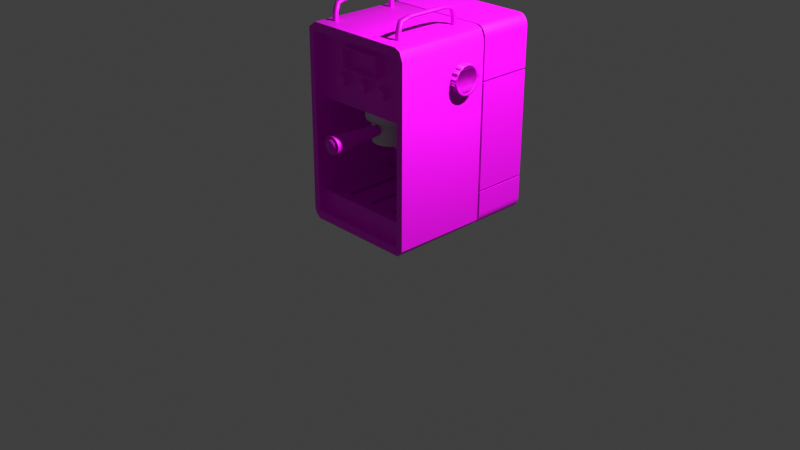 # Source: SM_Cafetera.blend_3.blend  (saved by Blender 3.6.14; exported with 4.5.12 LTS)
import bpy
from mathutils import Matrix  # noqa: F401  (used for matrix-valued properties, if any)

bpy.ops.wm.read_factory_settings(use_empty=True)
scene = bpy.context.scene
scene.name = 'Scene'

# ---- collections
col_collection = bpy.data.collections.new('Collection'); scene.collection.children.link(col_collection)

# ---- images (referenced by path relative to the original .blend; pixels are not part of the script)
import os
ASSET_DIR = os.environ.get("B2B_ASSET_DIR", "")  # directory of the original .blend (textures are referenced by path, not embedded)
HERE = os.path.dirname(os.path.abspath(__file__))  # packed textures are extracted next to this script under _unpacked/

def load_image(name, relpath, width, height, colorspace="sRGB"):
    """Load a texture the original file referenced (path relative to the .blend, or extracted next to this script)."""
    p = next((c for c in (os.path.join(HERE, relpath), os.path.join(ASSET_DIR, relpath)) if relpath and os.path.exists(c)), "")
    if p:
        img = bpy.data.images.load(p, check_existing=True)
        img.name = name
    else:  # same state as the original file: an image datablock whose file is absent (Cycles renders it pink)
        img = bpy.data.images.new(name, width, height)
        img.source = "FILE"
        img.filepath = "//" + (relpath or name)
    img.colorspace_settings.name = colorspace
    return img
img_copia_de_office_fullatlas_png = load_image('Copia de Office_FullAtlas.png', 'Copia de Office_FullAtlas.png', 1024, 1024, 'sRGB')

# ---- materials (node trees are filled in below, after node groups)
mat_material = bpy.data.materials.new('Material')
mat_material.alpha_threshold = 0.0
mat_material.use_transparent_shadow = False
mat_material.roughness = 0.5
mat_material.line_color = (0.0, 0.0, 0.0, 1.0)

# ---- node groups
ng_auto_smooth = bpy.data.node_groups.new('Auto Smooth', 'GeometryNodeTree')
_s = ng_auto_smooth.interface.new_socket(name='Geometry', in_out='OUTPUT', socket_type='NodeSocketGeometry')
_s = ng_auto_smooth.interface.new_socket(name='Geometry', in_out='INPUT', socket_type='NodeSocketGeometry')
_s = ng_auto_smooth.interface.new_socket(name='Angle', in_out='INPUT', socket_type='NodeSocketFloat')
_s.subtype = 'ANGLE'
_s.min_value = 0.0
_s.max_value = 3.142
ng_auto_smooth.is_modifier = True
_N = ng_auto_smooth.nodes; _L = ng_auto_smooth.links
n0 = _N.new('NodeGroupOutput'); n0.name = 'Group Output'; n0.location = (480, -100)
n1 = _N.new('NodeGroupInput'); n1.name = 'Group Input'; n1.location = (-420, -300)
n2 = _N.new('NodeGroupInput'); n2.name = 'Group Input.001'; n2.location = (-60, -100)
n3 = _N.new('GeometryNodeSetShadeSmooth'); n3.name = 'Set Shade Smooth'; n3.location = (120, -100)
n3.domain = 'EDGE'
n4 = _N.new('GeometryNodeSetShadeSmooth'); n4.name = 'Set Shade Smooth.001'; n4.location = (300, -100)
n5 = _N.new('GeometryNodeInputMeshEdgeAngle'); n5.name = 'Edge Angle'; n5.location = (-420, -220)
n6 = _N.new('GeometryNodeInputEdgeSmooth'); n6.name = 'Is Edge Smooth'; n6.location = (-60, -160)
n7 = _N.new('GeometryNodeInputShadeSmooth'); n7.name = 'Is Face Smooth'; n7.location = (-240, -340)
n8 = _N.new('FunctionNodeBooleanMath'); n8.name = 'Boolean Math'; n8.location = (-60, -220)
n9 = _N.new('FunctionNodeCompare'); n9.name = 'Compare'; n9.location = (-240, -180)
n9.operation = 'LESS_EQUAL'
_L.new(n5.outputs[0], n9.inputs[0])
_L.new(n4.outputs[0], n0.inputs[0])
_L.new(n1.outputs[1], n9.inputs[1])
_L.new(n9.outputs[0], n8.inputs[0])
_L.new(n7.outputs[0], n8.inputs[1])
_L.new(n2.outputs[0], n3.inputs[0])
_L.new(n6.outputs[0], n3.inputs[1])
_L.new(n3.outputs[0], n4.inputs[0])
_L.new(n8.outputs[0], n3.inputs[2])
n0.is_active_output = True
ng_smooth_by_angle = bpy.data.node_groups.new('Smooth by Angle', 'GeometryNodeTree')
_s = ng_smooth_by_angle.interface.new_socket(name='Mesh', in_out='OUTPUT', socket_type='NodeSocketGeometry')
_s = ng_smooth_by_angle.interface.new_socket(name='Mesh', in_out='INPUT', socket_type='NodeSocketGeometry')
_s = ng_smooth_by_angle.interface.new_socket(name='Angle', in_out='INPUT', socket_type='NodeSocketFloat')
_s.subtype = 'ANGLE'
_s.default_value = 0.5236
_s.min_value = 0.0
_s.max_value = 3.142
_s.description = 'Maximum face angle for smooth edges'
_s = ng_smooth_by_angle.interface.new_socket(name='Ignore Sharpness', in_out='INPUT', socket_type='NodeSocketBool')
ng_smooth_by_angle.is_modifier = True
_N = ng_smooth_by_angle.nodes; _L = ng_smooth_by_angle.links
n0 = _N.new('GeometryNodeSetShadeSmooth'); n0.name = 'Set Shade Smooth'; n0.location = (120, -80)
n1 = _N.new('GeometryNodeSetShadeSmooth'); n1.name = 'Set Shade Smooth.001'; n1.location = (300, -80)
n2 = _N.new('NodeGroupOutput'); n2.name = 'Group Output'; n2.location = (480, -80)
n3 = _N.new('GeometryNodeInputMeshEdgeAngle'); n3.name = 'Edge Angle'; n3.location = (-440, -240)
n4 = _N.new('NodeGroupInput'); n4.name = 'Group Input'; n4.location = (-80, -80)
n5 = _N.new('NodeUndefined'); n5.name = 'Is Edge Smooth'; n5.location = (-260, -120)
n6 = _N.new('GeometryNodeInputShadeSmooth'); n6.name = 'Is Shade Smooth'; n6.location = (-440, -397)
n7 = _N.new('FunctionNodeCompare'); n7.name = 'Compare'; n7.location = (-260, -260)
n7.operation = 'LESS_EQUAL'
n7.inputs[6].default_value = (0.0, 0.0, 0.0, 0.0)
n7.inputs[7].default_value = (0.0, 0.0, 0.0, 0.0)
n8 = _N.new('FunctionNodeBooleanMath'); n8.name = 'Boolean Math.001'; n8.location = (-80, -260)
n9 = _N.new('NodeGroupInput'); n9.name = 'Group Input.001'; n9.location = (-440, -329)
n10 = _N.new('NodeGroupInput'); n10.name = 'Group Input.002'; n10.location = (-259, -189)
n11 = _N.new('FunctionNodeBooleanMath'); n11.name = 'Boolean Math'; n11.location = (-80, -149)
n11.operation = 'OR'
n12 = _N.new('FunctionNodeBooleanMath'); n12.name = 'Boolean Math.002'; n12.location = (-260, -380)
n12.operation = 'OR'
n13 = _N.new('NodeGroupInput'); n13.name = 'Group Input.003'; n13.location = (-440, -460)
_L.new(n3.outputs[0], n7.inputs[0])
_L.new(n1.outputs[0], n2.inputs[0])
_L.new(n9.outputs[1], n7.inputs[1])
_L.new(n7.outputs[0], n8.inputs[0])
_L.new(n4.outputs[0], n0.inputs[0])
_L.new(n0.outputs[0], n1.inputs[0])
_L.new(n8.outputs[0], n0.inputs[2])
_L.new(n10.outputs[2], n11.inputs[1])
_L.new(n5.outputs[0], n11.inputs[0])
_L.new(n11.outputs[0], n0.inputs[1])
_L.new(n13.outputs[2], n12.inputs[1])
_L.new(n6.outputs[0], n12.inputs[0])
_L.new(n12.outputs[0], n8.inputs[1])
n2.is_active_output = True

# ---- material node trees
mat_material.use_nodes = True; mat_material.node_tree.nodes.clear()
_N = mat_material.node_tree.nodes; _L = mat_material.node_tree.links
n0 = _N.new('ShaderNodeOutputMaterial'); n0.name = 'Material Output'; n0.location = (300, 300)
n1 = _N.new('ShaderNodeBsdfPrincipled'); n1.name = 'Principled BSDF'; n1.location = (10, 300)
n1.inputs[3].default_value = 1.45
n2 = _N.new('ShaderNodeTexImage'); n2.name = 'Image Texture'; n2.location = (-280, 280)
n2.image = img_copia_de_office_fullatlas_png
_L.new(n1.outputs[0], n0.inputs[0])
_L.new(n2.outputs[0], n1.inputs[0])
n0.is_active_output = True

# ---- world
world_world = bpy.data.worlds.new('World'); scene.world = world_world
world_world.use_nodes = True; world_world.node_tree.nodes.clear()
_N = world_world.node_tree.nodes; _L = world_world.node_tree.links
n0 = _N.new('ShaderNodeOutputWorld'); n0.name = 'World Output'; n0.location = (300, 300)
n1 = _N.new('ShaderNodeBackground'); n1.name = 'Background'; n1.location = (10, 300)
n1.inputs[0].default_value = (0.05088, 0.05088, 0.05088, 1.0)
_L.new(n1.outputs[0], n0.inputs[0])
n0.is_active_output = True
world_world.color = (0.05088, 0.05088, 0.05088)
world_world.use_sun_shadow = False
world_world.sun_shadow_jitter_overblur = 0.0

# ---- cameras
cam_camera = bpy.data.cameras.new('Camera')
cam_camera.clip_end = 100.0
cam_camera.ortho_scale = 7.314
cam_camera_001 = bpy.data.cameras.new('Camera.001')
cam_camera_001.clip_end = 100.0
cam_camera_001.ortho_scale = 7.314

# ---- lights
light_light = bpy.data.lights.new('Light', 'POINT')
light_light.transmission_factor = 0.0
light_light.energy = 1000.0
light_light.shadow_soft_size = 0.1
light_light.shadow_maximum_resolution = 0.006
light_light.use_absolute_resolution = True
light_light_001 = bpy.data.lights.new('Light.001', 'POINT')
light_light_001.transmission_factor = 0.0
light_light_001.energy = 1000.0
light_light_001.shadow_soft_size = 0.1
light_light_001.shadow_maximum_resolution = 0.006
light_light_001.use_absolute_resolution = True

# ---- meshes
me_cube_002 = bpy.data.meshes.new('Cube.002')
me_cube_002.from_pydata([(0.6081, 0.402, 1.68), (0.7065, 0.402, 1.581), (0.6694, 0.402, 1.658), (0.6081, 0.402, 0.0308), (0.704, 0.402, 0.1073), (0.685, 0.402, 0.06785), (0.6507, 0.402, 0.04054), (0.7065, -0.6268, 1.581), (0.6081, -0.6268, 1.68), (0.6694, -0.6268, 1.658), (0.6081, -0.6268, 0.0308), (0.6507, -0.6268, 0.04054), (0.685, -0.6268, 0.06785), (0.704, -0.6268, 0.1073), (-0.4681, 0.402, 1.68), (-0.564, 0.402, 1.603), (-0.545, 0.402, 1.642), (-0.4681, 0.402, 0.0308), (-0.5108, 0.402, 0.04054), (-0.545, 0.402, 0.06785), (-0.564, 0.402, 0.1073), (-0.4681, -0.6268, 1.68), (-0.545, -0.6268, 1.642), (-0.564, -0.6268, 1.603), (-0.4681, -0.6268, 0.0308), (-0.564, -0.6268, 0.1073), (-0.545, -0.6268, 0.06785), (-0.5108, -0.6268, 0.04054)], [], [(17, 3, 10, 24), (0, 14, 21, 8), (27, 26, 19, 18), (26, 25, 20, 19), (4, 1, 7, 13), (9, 7, 1, 2), (8, 9, 2, 0), (16, 15, 23, 22), (14, 16, 22, 21), (3, 6, 11, 10), (5, 4, 13, 12), (17, 18, 19, 20, 15, 16, 14, 0, 2, 1, 4, 5, 6, 3), (24, 27, 18, 17), (6, 5, 12, 11), (23, 15, 20, 25)])
me_cube_002.polygons.foreach_set('use_smooth', [True] * 15)
_uv = me_cube_002.uv_layers.new(name='UVMap')
_uv.uv.foreach_set('vector', [0.9696, 0.6421, 0.9696, 0.6202, 0.9908, 0.6202, 0.9908, 0.6421, 0.9503, 0.6076, 0.9503, 0.6477, 0.9119, 0.6477, 0.9119, 0.6076, 0.8877, 0.6493, 0.8877, 0.6487, 0.902, 0.6487, 0.902, 0.6493, 0.8877, 0.6487, 0.8877, 0.6481, 0.902, 0.6481, 0.902, 0.6487, 0.8833, 0.6197, 0.8833, 0.5913, 0.9032, 0.5913, 0.9032, 0.6197, 0.9032, 0.5898, 0.9032, 0.5913, 0.8833, 0.5913, 0.8833, 0.5898, 0.9119, 0.6076, 0.9119, 0.6053, 0.9503, 0.6053, 0.9503, 0.6076, 0.902, 0.629, 0.902, 0.6294, 0.8877, 0.6294, 0.8877, 0.629, 0.9503, 0.6477, 0.9503, 0.6506, 0.9119, 0.6506, 0.9119, 0.6477, 0.9696, 0.6202, 0.9696, 0.6193, 0.9908, 0.6193, 0.9908, 0.6202, 0.8833, 0.6205, 0.8833, 0.6197, 0.9032, 0.6197, 0.9032, 0.6205, 0.9289, 0.5374, 0.9281, 0.5372, 0.9275, 0.5367, 0.9271, 0.536, 0.9271, 0.5083, 0.9275, 0.5075, 0.9289, 0.5068, 0.9489, 0.5068, 0.95, 0.5072, 0.9507, 0.5087, 0.9507, 0.536, 0.9503, 0.5367, 0.9497, 0.5372, 0.9489, 0.5374, 0.9908, 0.6421, 0.9908, 0.6429, 0.9696, 0.6429, 0.9696, 0.6421, 0.9696, 0.6193, 0.9696, 0.6186, 0.9908, 0.6186, 0.9908, 0.6193, 0.8877, 0.6294, 0.902, 0.6294, 0.902, 0.6481, 0.8877, 0.6481])
me_cube_002.materials.append(mat_material)
me_cube_002.use_mirror_vertex_groups = False
me_cube_002.update()
me_cube_004 = bpy.data.meshes.new('Cube.004')
me_cube_004.from_pydata([(0.6081, 0.6586, 1.68), (0.7065, 0.6586, 1.581), (0.6299, 0.6586, 1.677), (0.6507, 0.6586, 1.67), (0.6694, 0.6586, 1.658), (0.685, 0.6586, 1.642), (0.6967, 0.6586, 1.624), (0.704, 0.6586, 1.603), (0.7065, 0.6586, 0.1292), (0.6081, 0.6586, 0.0308), (0.704, 0.6586, 0.1073), (0.6967, 0.6586, 0.08651), (0.685, 0.6586, 0.06785), (0.6694, 0.6586, 0.05227), (0.6507, 0.6586, 0.04054), (0.6299, 0.6586, 0.03327), (-0.5665, 0.6586, 1.581), (-0.4681, 0.6586, 1.68), (-0.564, 0.6586, 1.603), (-0.5567, 0.6586, 1.624), (-0.545, 0.6586, 1.642), (-0.5294, 0.6586, 1.658), (-0.5108, 0.6586, 1.67), (-0.49, 0.6586, 1.677), (-0.4681, 0.6586, 0.0308), (-0.5665, 0.6586, 0.1292), (-0.49, 0.6586, 0.03327), (-0.5108, 0.6586, 0.04054), (-0.5294, 0.6586, 0.05227), (-0.545, 0.6586, 0.06785), (-0.5567, 0.6586, 0.08651), (-0.564, 0.6586, 0.1073), (-0.5665, 0.6586, 1.251), (-0.5665, 0.6586, 1.235), (-0.5665, 0.6586, 0.3375), (-0.5665, 0.6586, 0.3218), (0.7065, 0.6586, 0.3218), (0.7065, 0.6586, 0.3375), (0.7065, 0.6586, 1.235), (0.7065, 0.6586, 1.251)], [], [(39, 32, 16, 18, 19, 20, 21, 22, 23, 17, 0, 2, 3, 4, 5, 6, 7, 1), (24, 26, 27, 28, 29, 30, 31, 25, 35, 36, 8, 10, 11, 12, 13, 14, 15, 9), (33, 38, 37, 34)])
_uv = me_cube_004.uv_layers.new(name='UVMap')
_uv.uv.foreach_set('vector', [0.9565, 0.5177, 0.9565, 0.5484, 0.9486, 0.5484, 0.948, 0.5484, 0.9475, 0.5482, 0.9471, 0.5479, 0.9467, 0.5475, 0.9464, 0.5471, 0.9463, 0.5466, 0.9462, 0.5461, 0.9462, 0.5201, 0.9463, 0.5196, 0.9464, 0.5191, 0.9467, 0.5186, 0.9471, 0.5183, 0.9475, 0.518, 0.948, 0.5178, 0.9486, 0.5177, 0.9635, 0.5461, 0.9635, 0.5466, 0.9633, 0.5471, 0.963, 0.5475, 0.9627, 0.5479, 0.9622, 0.5482, 0.9617, 0.5484, 0.9612, 0.5484, 0.9565, 0.5484, 0.9565, 0.5177, 0.9612, 0.5177, 0.9617, 0.5178, 0.9622, 0.518, 0.9627, 0.5183, 0.963, 0.5186, 0.9633, 0.5191, 0.9635, 0.5196, 0.9635, 0.5201, 0.9246, 0.5484, 0.9246, 0.5177, 0.9462, 0.5177, 0.9462, 0.5484])
me_cube_004.materials.append(mat_material)
me_cube_004.use_mirror_vertex_groups = False
me_cube_004.update()
me_plane = bpy.data.meshes.new('Plane')
me_plane.from_pydata([(-1.0, -0.9993, -0.0612), (-0.03979, -0.9993, -0.0612), (-1.0, 1.001, -0.05948), (-0.03979, 1.001, -0.05948), (-1.0, -0.9885, -1.532), (-0.03975, -0.9891, -1.532), (-1.0, 1.012, -1.53), (-0.03975, 1.011, -1.53)], [], [(2, 0, 1, 3), (6, 7, 5, 4), (0, 2, 6, 4), (1, 0, 4, 5), (3, 1, 5, 7), (2, 3, 7, 6)])
_uv = me_plane.uv_layers.new(name='UVMap')
_uv.uv.foreach_set('vector', [0.4523, 0.221, 0.4523, 0.2397, 0.4433, 0.2397, 0.4433, 0.221, 0.4433, 0.2022, 0.4523, 0.2022, 0.4523, 0.221, 0.4433, 0.221, 0.4157, 0.2211, 0.4157, 0.2023, 0.4295, 0.2022, 0.4295, 0.221, 0.4157, 0.2211, 0.4247, 0.2211, 0.4247, 0.2348, 0.4157, 0.2348, 0.4433, 0.2023, 0.4433, 0.2211, 0.4295, 0.221, 0.4295, 0.2022, 0.4295, 0.2211, 0.4385, 0.2211, 0.4385, 0.2348, 0.4295, 0.2348])
me_plane.materials.append(mat_material)
me_plane.update()
me_cylinder = bpy.data.meshes.new('Cylinder')
me_cylinder.from_pydata([(0.0, 1.0, -1.0), (0.0, 1.0, 1.0), (0.3827, 0.9239, -1.0), (0.3827, 0.9239, 1.0), (0.7071, 0.7071, -1.0), (0.7071, 0.7071, 1.0), (0.9239, 0.3827, -1.0), (0.9239, 0.3827, 1.0), (1.0, 0.0, -1.0), (1.0, 0.0, 1.0), (0.9239, -0.3827, -1.0), (0.9239, -0.3827, 1.0), (0.7071, -0.7071, -1.0), (0.7071, -0.7071, 1.0), (0.3827, -0.9239, -1.0), (0.3827, -0.9239, 1.0), (0.0, -1.0, -1.0), (0.0, -1.0, 1.0), (-0.3827, -0.9239, -1.0), (-0.3827, -0.9239, 1.0), (-0.7071, -0.7071, -1.0), (-0.7071, -0.7071, 1.0), (-0.9239, -0.3827, -1.0), (-0.9239, -0.3827, 1.0), (-1.0, 0.0, -1.0), (-1.0, 0.0, 1.0), (-0.9239, 0.3827, -1.0), (-0.9239, 0.3827, 1.0), (-0.7071, 0.7071, -1.0), (-0.7071, 0.7071, 1.0), (-0.3827, 0.9239, -1.0), (-0.3827, 0.9239, 1.0)], [], [(0, 1, 3, 2), (2, 3, 5, 4), (4, 5, 7, 6), (6, 7, 9, 8), (8, 9, 11, 10), (10, 11, 13, 12), (12, 13, 15, 14), (14, 15, 17, 16), (16, 17, 19, 18), (18, 19, 21, 20), (20, 21, 23, 22), (22, 23, 25, 24), (24, 25, 27, 26), (26, 27, 29, 28), (28, 29, 31, 30), (30, 31, 1, 0), (0, 2, 4, 6, 8, 10, 12, 14, 16, 18, 20, 22, 24, 26, 28, 30)])
_uv = me_cylinder.uv_layers.new(name='UVMap')
_uv.uv.foreach_set('vector', [0.4562, 0.8861, 0.4562, 0.9074, 0.4535, 0.9074, 0.4535, 0.8861, 0.4535, 0.8861, 0.4535, 0.9074, 0.4509, 0.9074, 0.4509, 0.8861, 0.4509, 0.8861, 0.4509, 0.9074, 0.4482, 0.9074, 0.4482, 0.8861, 0.4482, 0.8861, 0.4482, 0.9074, 0.4455, 0.9074, 0.4455, 0.8861, 0.4455, 0.8861, 0.4455, 0.9074, 0.4429, 0.9074, 0.4429, 0.8861, 0.4429, 0.8861, 0.4429, 0.9074, 0.4402, 0.9074, 0.4402, 0.8861, 0.4402, 0.8861, 0.4402, 0.9074, 0.4376, 0.9074, 0.4376, 0.8861, 0.4376, 0.8861, 0.4376, 0.9074, 0.4349, 0.9074, 0.4349, 0.8861, 0.4349, 0.8861, 0.4349, 0.9074, 0.4322, 0.9074, 0.4322, 0.8861, 0.4322, 0.8861, 0.4322, 0.9074, 0.4296, 0.9074, 0.4296, 0.8861, 0.4296, 0.8861, 0.4296, 0.9074, 0.4269, 0.9074, 0.4269, 0.8861, 0.4269, 0.8861, 0.4269, 0.9074, 0.4243, 0.9074, 0.4243, 0.8861, 0.4243, 0.8861, 0.4243, 0.9074, 0.4216, 0.9074, 0.4216, 0.8861, 0.4216, 0.8861, 0.4216, 0.9074, 0.4189, 0.9074, 0.4189, 0.8861, 0.4189, 0.8861, 0.4189, 0.9074, 0.4163, 0.9074, 0.4163, 0.8861, 0.4163, 0.8861, 0.4163, 0.9074, 0.4136, 0.9074, 0.4136, 0.8861, 0.4455, 0.8857, 0.4494, 0.8849, 0.4528, 0.8827, 0.455, 0.8794, 0.4557, 0.8755, 0.455, 0.8716, 0.4528, 0.8683, 0.4494, 0.8661, 0.4455, 0.8653, 0.4416, 0.8661, 0.4383, 0.8683, 0.4361, 0.8716, 0.4353, 0.8755, 0.4361, 0.8794, 0.4383, 0.8827, 0.4416, 0.8849])
me_cylinder.materials.append(mat_material)
me_cylinder.update()
me_cylinder_001 = bpy.data.meshes.new('Cylinder.001')
me_cylinder_001.from_pydata([(0.0, 1.0, -1.0), (0.0, 1.0, 1.0), (0.3827, 0.9239, -1.0), (0.3827, 0.9239, 1.0), (0.7071, 0.7071, -1.0), (0.7071, 0.7071, 1.0), (0.9239, 0.3827, -1.0), (0.9239, 0.3827, 1.0), (1.0, 0.0, -1.0), (1.0, 0.0, 1.0), (0.9239, -0.3827, -1.0), (0.9239, -0.3827, 1.0), (0.7071, -0.7071, -1.0), (0.7071, -0.7071, 1.0), (0.3827, -0.9239, -1.0), (0.3827, -0.9239, 1.0), (0.0, -1.0, -1.0), (0.0, -1.0, 1.0), (-0.3827, -0.9239, -1.0), (-0.3827, -0.9239, 1.0), (-0.7071, -0.7071, -1.0), (-0.7071, -0.7071, 1.0), (-0.9239, -0.3827, -1.0), (-0.9239, -0.3827, 1.0), (-1.0, 0.0, -1.0), (-1.0, 0.0, 1.0), (-0.9239, 0.3827, -1.0), (-0.9239, 0.3827, 1.0), (-0.7071, 0.7071, -1.0), (-0.7071, 0.7071, 1.0), (-0.3827, 0.9239, -1.0), (-0.3827, 0.9239, 1.0)], [], [(0, 1, 3, 2), (2, 3, 5, 4), (4, 5, 7, 6), (6, 7, 9, 8), (8, 9, 11, 10), (10, 11, 13, 12), (12, 13, 15, 14), (14, 15, 17, 16), (16, 17, 19, 18), (18, 19, 21, 20), (20, 21, 23, 22), (22, 23, 25, 24), (24, 25, 27, 26), (26, 27, 29, 28), (28, 29, 31, 30), (30, 31, 1, 0), (0, 2, 4, 6, 8, 10, 12, 14, 16, 18, 20, 22, 24, 26, 28, 30)])
_uv = me_cylinder_001.uv_layers.new(name='UVMap')
_uv.uv.foreach_set('vector', [0.4395, 0.8835, 0.4395, 0.899, 0.4376, 0.899, 0.4376, 0.8835, 0.4376, 0.8835, 0.4376, 0.899, 0.4356, 0.899, 0.4356, 0.8835, 0.4356, 0.8835, 0.4356, 0.899, 0.4337, 0.899, 0.4337, 0.8835, 0.4337, 0.8835, 0.4337, 0.899, 0.4318, 0.899, 0.4318, 0.8835, 0.4318, 0.8835, 0.4318, 0.899, 0.4298, 0.899, 0.4298, 0.8835, 0.4298, 0.8835, 0.4298, 0.899, 0.4279, 0.899, 0.4279, 0.8835, 0.4279, 0.8835, 0.4279, 0.899, 0.426, 0.899, 0.426, 0.8835, 0.426, 0.8835, 0.426, 0.899, 0.424, 0.899, 0.424, 0.8835, 0.424, 0.8835, 0.424, 0.899, 0.4221, 0.899, 0.4221, 0.8835, 0.4221, 0.8835, 0.4221, 0.899, 0.4202, 0.899, 0.4202, 0.8835, 0.4202, 0.8835, 0.4202, 0.899, 0.4182, 0.899, 0.4182, 0.8835, 0.4182, 0.8835, 0.4182, 0.899, 0.4163, 0.899, 0.4163, 0.8835, 0.4163, 0.8835, 0.4163, 0.899, 0.4144, 0.899, 0.4144, 0.8835, 0.4144, 0.8835, 0.4144, 0.899, 0.4124, 0.899, 0.4124, 0.8835, 0.4124, 0.8835, 0.4124, 0.899, 0.4105, 0.899, 0.4105, 0.8835, 0.4105, 0.8835, 0.4105, 0.899, 0.4086, 0.899, 0.4086, 0.8835, 0.4318, 0.8832, 0.4346, 0.8826, 0.437, 0.881, 0.4386, 0.8786, 0.4392, 0.8757, 0.4386, 0.8729, 0.437, 0.8705, 0.4346, 0.8689, 0.4318, 0.8683, 0.4289, 0.8689, 0.4265, 0.8705, 0.4249, 0.8729, 0.4243, 0.8757, 0.4249, 0.8786, 0.4265, 0.881, 0.4289, 0.8826])
me_cylinder_001.materials.append(mat_material)
me_cylinder_001.update()
me_cylinder_002 = bpy.data.meshes.new('Cylinder.002')
me_cylinder_002.from_pydata([(0.0, 1.0, -1.0), (0.0, 1.0, 1.0), (0.3827, 0.9239, -1.0), (0.3827, 0.9239, 1.0), (0.7071, 0.7071, -1.0), (0.7071, 0.7071, 1.0), (0.9239, 0.3827, -1.0), (0.9239, 0.3827, 1.0), (1.0, 0.0, -1.0), (1.0, 0.0, 1.0), (0.9239, -0.3827, -1.0), (0.9239, -0.3827, 1.0), (0.7071, -0.7071, -1.0), (0.7071, -0.7071, 1.0), (0.3827, -0.9239, -1.0), (0.3827, -0.9239, 1.0), (0.0, -1.0, -1.0), (0.0, -1.0, 1.0), (-0.3827, -0.9239, -1.0), (-0.3827, -0.9239, 1.0), (-0.7071, -0.7071, -1.0), (-0.7071, -0.7071, 1.0), (-0.9239, -0.3827, -1.0), (-0.9239, -0.3827, 1.0), (-1.0, 0.0, -1.0), (-1.0, 0.0, 1.0), (-0.9239, 0.3827, -1.0), (-0.9239, 0.3827, 1.0), (-0.7071, 0.7071, -1.0), (-0.7071, 0.7071, 1.0), (-0.3827, 0.9239, -1.0), (-0.3827, 0.9239, 1.0)], [], [(0, 1, 3, 2), (2, 3, 5, 4), (4, 5, 7, 6), (6, 7, 9, 8), (8, 9, 11, 10), (10, 11, 13, 12), (12, 13, 15, 14), (14, 15, 17, 16), (16, 17, 19, 18), (18, 19, 21, 20), (20, 21, 23, 22), (22, 23, 25, 24), (24, 25, 27, 26), (26, 27, 29, 28), (3, 1, 31, 29, 27, 25, 23, 21, 19, 17, 15, 13, 11, 9, 7, 5), (28, 29, 31, 30), (30, 31, 1, 0), (0, 2, 4, 6, 8, 10, 12, 14, 16, 18, 20, 22, 24, 26, 28, 30)])
_uv = me_cylinder_002.uv_layers.new(name='UVMap')
_uv.uv.foreach_set('vector', [0.4547, 0.8739, 0.4547, 0.8989, 0.4516, 0.8989, 0.4516, 0.8739, 0.4516, 0.8739, 0.4516, 0.8989, 0.4484, 0.8989, 0.4484, 0.8739, 0.4484, 0.8739, 0.4484, 0.8989, 0.4453, 0.8989, 0.4453, 0.8739, 0.4453, 0.8739, 0.4453, 0.8989, 0.4422, 0.8989, 0.4422, 0.8739, 0.4422, 0.8739, 0.4422, 0.8989, 0.4391, 0.8989, 0.4391, 0.8739, 0.4391, 0.8739, 0.4391, 0.8989, 0.4359, 0.8989, 0.4359, 0.8739, 0.4359, 0.8739, 0.4359, 0.8989, 0.4328, 0.8989, 0.4328, 0.8739, 0.4328, 0.8739, 0.4328, 0.8989, 0.4297, 0.8989, 0.4297, 0.8739, 0.4297, 0.8739, 0.4297, 0.8989, 0.4266, 0.8989, 0.4266, 0.8739, 0.4266, 0.8739, 0.4266, 0.8989, 0.4234, 0.8989, 0.4234, 0.8739, 0.4234, 0.8739, 0.4234, 0.8989, 0.4203, 0.8989, 0.4203, 0.8739, 0.4203, 0.8739, 0.4203, 0.8989, 0.4172, 0.8989, 0.4172, 0.8739, 0.4172, 0.8739, 0.4172, 0.8989, 0.4141, 0.8989, 0.4141, 0.8739, 0.4141, 0.8739, 0.4141, 0.8989, 0.4109, 0.8989, 0.4109, 0.8739, 0.4218, 0.8725, 0.4172, 0.8734, 0.4126, 0.8725, 0.4087, 0.8699, 0.4061, 0.866, 0.4052, 0.8614, 0.4061, 0.8568, 0.4087, 0.8529, 0.4126, 0.8503, 0.4172, 0.8494, 0.4218, 0.8503, 0.4257, 0.8529, 0.4283, 0.8568, 0.4292, 0.8614, 0.4283, 0.866, 0.4257, 0.8699, 0.4109, 0.8739, 0.4109, 0.8989, 0.4078, 0.8989, 0.4078, 0.8739, 0.4078, 0.8739, 0.4078, 0.8989, 0.4047, 0.8989, 0.4047, 0.8739, 0.4422, 0.8734, 0.4468, 0.8725, 0.4507, 0.8699, 0.4533, 0.866, 0.4542, 0.8614, 0.4533, 0.8568, 0.4507, 0.8529, 0.4468, 0.8503, 0.4422, 0.8494, 0.4376, 0.8503, 0.4337, 0.8529, 0.4311, 0.8568, 0.4302, 0.8614, 0.4311, 0.866, 0.4337, 0.8699, 0.4376, 0.8725])
me_cylinder_002.materials.append(mat_material)
me_cylinder_002.update()
me_cube = bpy.data.meshes.new('Cube')
me_cube.from_pydata([(-1.183, -0.4254, -0.9161), (-1.144, -0.4254, -1.009), (-1.183, -0.4254, 0.8329), (-1.144, -0.4254, 0.9262), (-1.183, 1.675, -0.9161), (-1.144, 1.675, -1.009), (-1.183, 1.675, 0.8329), (-1.144, 1.675, 0.9262), (1.054, -0.4254, -0.9161), (1.015, -0.4254, -1.009), (1.054, -0.4254, 0.8329), (1.015, -0.4254, 0.9262), (1.054, 1.675, -0.9161), (1.015, 1.675, -1.009), (1.054, 1.675, 0.8329), (1.015, 1.675, 0.9262)], [], [(7, 3, 11, 15), (0, 2, 6, 4), (12, 14, 10, 8), (5, 1, 0, 4), (3, 7, 6, 2), (9, 13, 12, 8), (5, 13, 9, 1), (15, 11, 10, 14)])
me_cube.polygons.foreach_set('use_smooth', [True] * 8)
_uv = me_cube.uv_layers.new(name='UVMap')
_uv.uv.foreach_set('vector', [0.1924, 0.4692, 0.1777, 0.4692, 0.1777, 0.4541, 0.1924, 0.4541, 0.1906, 0.4839, 0.1784, 0.4839, 0.1784, 0.4692, 0.1906, 0.4692, 0.2041, 0.4839, 0.1919, 0.4839, 0.1919, 0.4692, 0.2041, 0.4692, 0.1912, 0.4692, 0.1912, 0.4839, 0.1906, 0.4839, 0.1906, 0.4692, 0.1777, 0.4839, 0.1777, 0.4692, 0.1784, 0.4692, 0.1784, 0.4839, 0.2047, 0.4692, 0.2047, 0.4839, 0.2041, 0.4839, 0.2041, 0.4692, 0.207, 0.4541, 0.207, 0.4692, 0.1924, 0.4692, 0.1924, 0.4541, 0.1912, 0.4839, 0.1912, 0.4692, 0.1919, 0.4692, 0.1919, 0.4839])
me_cube.materials.append(mat_material)
me_cube.update()
me_cylinder_003 = bpy.data.meshes.new('Cylinder.003')
me_cylinder_003.from_pydata([(-0.0004073, 0.8823, -0.8766), (0.0, 1.0, 1.0), (0.3372, 0.8152, -0.8766), (0.3827, 0.9239, 1.0), (0.6235, 0.6239, -0.8766), (0.7071, 0.7071, 1.0), (0.8148, 0.3377, -0.8766), (0.9239, 0.3827, 1.0), (0.8819, 0.0, -0.8766), (1.0, 0.0, 1.0), (0.8148, -0.3377, -0.8766), (0.9239, -0.3827, 1.0), (0.6235, -0.6239, -0.8766), (0.7071, -0.7071, 1.0), (0.3372, -0.8152, -0.8766), (0.3827, -0.9239, 1.0), (-0.0004073, -0.8823, -0.8766), (0.0, -1.0, 1.0), (-0.3381, -0.8152, -0.8766), (-0.3827, -0.9239, 1.0), (-0.6243, -0.6239, -0.8766), (-0.7071, -0.7071, 1.0), (-0.8156, -0.3377, -0.8766), (-0.9239, -0.3827, 1.0), (-0.8827, 0.0, -0.8766), (-1.0, 0.0, 1.0), (-0.8156, 0.3377, -0.8766), (-0.9239, 0.3827, 1.0), (-0.6243, 0.6239, -0.8766), (-0.7071, 0.7071, 1.0), (-0.3381, 0.8152, -0.8766), (-0.3827, 0.9239, 1.0), (0.0, 1.0, -1.0), (0.3827, 0.9239, -1.0), (0.7071, 0.7071, -1.0), (0.9239, 0.3827, -1.0), (1.0, 0.0, -1.0), (0.9239, -0.3827, -1.0), (0.7071, -0.7071, -1.0), (0.3827, -0.9239, -1.0), (0.0, -1.0, -1.0), (-0.3827, -0.9239, -1.0), (-0.7071, -0.7071, -1.0), (-0.9239, -0.3827, -1.0), (-1.0, 0.0, -1.0), (-0.9239, 0.3827, -1.0), (-0.7071, 0.7071, -1.0), (-0.3827, 0.9239, -1.0), (0.1129, 0.9775, -0.8848), (0.1129, 0.9775, 0.8848), (0.2697, 0.9463, 0.8848), (0.2697, 0.9463, -0.8848), (0.4784, 0.8599, -0.8848), (0.4784, 0.8599, 0.8848), (0.6114, 0.7711, 0.8848), (0.6114, 0.7711, -0.8848), (0.7711, 0.6114, -0.8848), (0.7711, 0.6114, 0.8848), (0.8599, 0.4784, 0.8848), (0.8599, 0.4784, -0.8848), (0.9463, 0.2697, -0.8848), (0.9463, 0.2697, 0.8848), (0.9775, 0.1129, 0.8848), (0.9775, 0.1129, -0.8848), (0.9775, -0.1129, -0.8848), (0.9775, -0.1129, 0.8848), (0.9463, -0.2697, 0.8848), (0.9463, -0.2697, -0.8848), (0.8599, -0.4784, -0.8848), (0.8599, -0.4784, 0.8848), (0.7711, -0.6114, 0.8848), (0.7711, -0.6114, -0.8848), (0.6114, -0.7711, -0.8848), (0.6114, -0.7711, 0.8848), (0.4784, -0.8599, 0.8848), (0.4784, -0.8599, -0.8848), (0.2697, -0.9463, -0.8848), (0.2697, -0.9463, 0.8848), (0.1129, -0.9775, 0.8848), (0.1129, -0.9775, -0.8848), (-0.1129, -0.9775, -0.8848), (-0.1129, -0.9775, 0.8848), (-0.2697, -0.9463, 0.8848), (-0.2697, -0.9463, -0.8848), (-0.4784, -0.8599, -0.8848), (-0.4784, -0.8599, 0.8848), (-0.6114, -0.7711, 0.8848), (-0.6114, -0.7711, -0.8848), (-0.7711, -0.6114, -0.8848), (-0.7711, -0.6114, 0.8848), (-0.8599, -0.4784, 0.8848), (-0.8599, -0.4784, -0.8848), (-0.9463, -0.2697, -0.8848), (-0.9463, -0.2697, 0.8848), (-0.9775, -0.1129, 0.8848), (-0.9775, -0.1129, -0.8848), (-0.9775, 0.1129, -0.8848), (-0.9775, 0.1129, 0.8848), (-0.9463, 0.2697, 0.8848), (-0.9463, 0.2697, -0.8848), (-0.8599, 0.4784, -0.8848), (-0.8599, 0.4784, 0.8848), (-0.7711, 0.6114, 0.8848), (-0.7711, 0.6114, -0.8848), (-0.6114, 0.7711, -0.8848), (-0.6114, 0.7711, 0.8848), (-0.4784, 0.8599, 0.8848), (-0.4784, 0.8599, -0.8848), (-0.2697, 0.9463, -0.8848), (-0.2697, 0.9463, 0.8848), (-0.1129, 0.9775, 0.8848), (-0.1129, 0.9775, -0.8848), (0.1211, 1.019, -0.8848), (0.1211, 1.019, 0.8848), (0.2779, 0.9875, -0.8848), (0.2779, 0.9875, 0.8848), (0.5018, 0.8948, 0.8848), (0.5018, 0.8948, -0.8848), (0.6347, 0.806, -0.8848), (0.6347, 0.806, 0.8848), (0.806, 0.6347, 0.8848), (0.806, 0.6347, -0.8848), (0.8948, 0.5018, -0.8848), (0.8948, 0.5018, 0.8848), (1.019, -0.1211, 0.8848), (1.019, -0.1211, -0.8848), (0.9875, -0.2779, -0.8848), (0.9875, -0.2779, 0.8848), (0.8948, -0.5018, 0.8848), (0.8948, -0.5018, -0.8848), (0.806, -0.6347, -0.8848), (0.806, -0.6347, 0.8848), (0.6347, -0.806, 0.8848), (0.6347, -0.806, -0.8848), (0.5018, -0.8948, -0.8848), (0.5018, -0.8948, 0.8848), (0.2779, -0.9875, 0.8848), (0.2779, -0.9875, -0.8848), (0.1211, -1.019, -0.8848), (0.1211, -1.019, 0.8848), (-0.1211, -1.019, 0.8848), (-0.1211, -1.019, -0.8848), (-0.2779, -0.9875, -0.8848), (-0.2779, -0.9875, 0.8848), (-0.5018, -0.8948, 0.8848), (-0.5018, -0.8948, -0.8848), (-0.6347, -0.806, -0.8848), (-0.6347, -0.806, 0.8848), (-0.806, -0.6347, 0.8848), (-0.806, -0.6347, -0.8848), (-0.8948, -0.5018, -0.8848), (-0.8948, -0.5018, 0.8848), (-0.9875, -0.2779, 0.8848), (-0.9875, -0.2779, -0.8848), (-1.019, -0.1211, -0.8848), (-1.019, -0.1211, 0.8848), (-1.019, 0.1211, 0.8848), (-1.019, 0.1211, -0.8848), (-0.9875, 0.2779, -0.8848), (-0.9875, 0.2779, 0.8848), (-0.8948, 0.5018, 0.8848), (-0.8948, 0.5018, -0.8848), (-0.806, 0.6347, -0.8848), (-0.806, 0.6347, 0.8848), (-0.6347, 0.806, 0.8848), (-0.6347, 0.806, -0.8848), (-0.5018, 0.8948, -0.8848), (-0.5018, 0.8948, 0.8848), (-0.2779, 0.9875, 0.8848), (-0.2779, 0.9875, -0.8848), (-0.1211, 1.019, -0.8848), (-0.1211, 1.019, 0.8848)], [], [(75, 72, 133, 134), (86, 87, 146, 147), (72, 73, 132, 133), (85, 86, 147, 144), (87, 84, 145, 146), (98, 99, 158, 159), (84, 85, 144, 145), (97, 98, 159, 156), (58, 59, 122, 123), (99, 96, 157, 158), (110, 111, 170, 171), (57, 58, 123, 120), (96, 97, 156, 157), (109, 110, 171, 168), (59, 56, 121, 122), (70, 71, 130, 131), (10, 6, 8), (2, 0, 32, 33), (4, 2, 33, 34), (6, 4, 34, 35), (8, 6, 35, 36), (10, 8, 36, 37), (12, 10, 37, 38), (14, 12, 38, 39), (16, 14, 39, 40), (18, 16, 40, 41), (20, 18, 41, 42), (22, 20, 42, 43), (24, 22, 43, 44), (26, 24, 44, 45), (28, 26, 45, 46), (30, 28, 46, 47), (0, 30, 47, 32), (32, 1, 49, 48), (1, 3, 50, 49), (3, 33, 51, 50), (33, 32, 48, 51), (33, 3, 53, 52), (3, 5, 54, 53), (5, 34, 55, 54), (34, 33, 52, 55), (34, 5, 57, 56), (5, 7, 58, 57), (7, 35, 59, 58), (35, 34, 56, 59), (35, 7, 61, 60), (7, 9, 62, 61), (36, 35, 60, 63), (9, 11, 66, 65), (11, 37, 67, 66), (37, 36, 64, 67), (37, 11, 69, 68), (11, 13, 70, 69), (13, 38, 71, 70), (38, 37, 68, 71), (38, 13, 73, 72), (13, 15, 74, 73), (15, 39, 75, 74), (39, 38, 72, 75), (39, 15, 77, 76), (15, 17, 78, 77), (17, 40, 79, 78), (40, 39, 76, 79), (40, 17, 81, 80), (17, 19, 82, 81), (19, 41, 83, 82), (41, 40, 80, 83), (41, 19, 85, 84), (19, 21, 86, 85), (21, 42, 87, 86), (42, 41, 84, 87), (42, 21, 89, 88), (21, 23, 90, 89), (23, 43, 91, 90), (43, 42, 88, 91), (43, 23, 93, 92), (23, 25, 94, 93), (25, 44, 95, 94), (44, 43, 92, 95), (44, 25, 97, 96), (25, 27, 98, 97), (27, 45, 99, 98), (45, 44, 96, 99), (45, 27, 101, 100), (27, 29, 102, 101), (29, 46, 103, 102), (46, 45, 100, 103), (46, 29, 105, 104), (29, 31, 106, 105), (31, 47, 107, 106), (47, 46, 104, 107), (47, 31, 109, 108), (31, 1, 110, 109), (1, 32, 111, 110), (32, 47, 108, 111), (112, 113, 115, 114), (117, 116, 119, 118), (121, 120, 123, 122), (125, 124, 127, 126), (129, 128, 131, 130), (133, 132, 135, 134), (137, 136, 139, 138), (141, 140, 143, 142), (145, 144, 147, 146), (149, 148, 151, 150), (153, 152, 155, 154), (157, 156, 159, 158), (161, 160, 163, 162), (165, 164, 167, 166), (169, 168, 171, 170), (73, 74, 135, 132), (74, 75, 134, 135), (100, 101, 160, 161), (48, 49, 113, 112), (103, 100, 161, 162), (51, 48, 112, 114), (101, 102, 163, 160), (88, 89, 148, 149), (49, 50, 115, 113), (102, 103, 162, 163), (91, 88, 149, 150), (50, 51, 114, 115), (89, 90, 151, 148), (76, 77, 136, 137), (90, 91, 150, 151), (79, 76, 137, 138), (77, 78, 139, 136), (64, 65, 124, 125), (78, 79, 138, 139), (67, 64, 125, 126), (104, 105, 164, 165), (65, 66, 127, 124), (52, 53, 116, 117), (107, 104, 165, 166), (66, 67, 126, 127), (55, 52, 117, 118), (105, 106, 167, 164), (92, 93, 152, 153), (53, 54, 119, 116), (106, 107, 166, 167), (95, 92, 153, 154), (54, 55, 118, 119), (93, 94, 155, 152), (80, 81, 140, 141), (94, 95, 154, 155), (83, 80, 141, 142), (81, 82, 143, 140), (68, 69, 128, 129), (82, 83, 142, 143), (71, 68, 129, 130), (108, 109, 168, 169), (69, 70, 131, 128), (56, 57, 120, 121), (111, 108, 169, 170), (12, 4, 6, 10), (2, 4, 12, 14), (0, 2, 14, 16), (30, 0, 16, 18), (28, 30, 18, 20), (26, 28, 20, 22), (24, 26, 22), (9, 65, 64, 36, 63, 62)])
me_cylinder_003.polygons.foreach_set('use_smooth', [True] * 162)
_uv = me_cylinder_003.uv_layers.new(name='UVMap')
_uv.uv.foreach_set('vector', [0.08955, 0.9136, 0.08955, 0.9144, 0.08934, 0.9144, 0.08934, 0.9136, 0.09971, 0.905, 0.09971, 0.9136, 0.09952, 0.9136, 0.09952, 0.905, 0.1002, 0.9039, 0.1002, 0.8953, 0.1004, 0.8953, 0.1004, 0.9039, 0.09057, 0.9136, 0.09057, 0.9144, 0.09037, 0.9144, 0.09037, 0.9136, 0.08893, 0.9144, 0.08893, 0.9136, 0.08914, 0.9136, 0.08914, 0.9144, 0.08527, 0.905, 0.08527, 0.9136, 0.08507, 0.9136, 0.08507, 0.905, 0.09989, 0.9136, 0.09989, 0.905, 0.1001, 0.905, 0.1001, 0.9136, 0.08299, 0.9136, 0.08299, 0.9144, 0.08279, 0.9144, 0.08279, 0.9136, 0.1007, 0.905, 0.1007, 0.9136, 0.1005, 0.9136, 0.1005, 0.905, 0.08419, 0.9144, 0.08419, 0.9136, 0.08439, 0.9136, 0.08439, 0.9144, 0.09856, 0.905, 0.09856, 0.9136, 0.09836, 0.9136, 0.09836, 0.905, 0.08806, 0.9144, 0.08806, 0.9136, 0.08826, 0.9136, 0.08826, 0.9144, 0.08466, 0.9136, 0.08466, 0.905, 0.08486, 0.905, 0.08486, 0.9136, 0.08663, 0.9136, 0.08663, 0.9144, 0.08643, 0.9144, 0.08643, 0.9136, 0.08996, 0.9136, 0.08996, 0.9144, 0.08976, 0.9144, 0.08976, 0.9136, 0.09895, 0.905, 0.09895, 0.9136, 0.09876, 0.9136, 0.09876, 0.905, 0.07608, 0.8985, 0.07608, 0.9018, 0.07575, 0.9002, 0.08299, 0.9154, 0.08299, 0.9137, 0.08359, 0.9136, 0.08359, 0.9155, 0.07701, 0.9032, 0.07839, 0.9041, 0.07817, 0.9046, 0.0766, 0.9036, 0.07608, 0.9018, 0.07701, 0.9032, 0.0766, 0.9036, 0.07555, 0.902, 0.07575, 0.9002, 0.07608, 0.9018, 0.07555, 0.902, 0.07518, 0.9002, 0.08359, 0.9154, 0.08359, 0.9137, 0.08419, 0.9136, 0.08419, 0.9155, 0.07701, 0.8971, 0.07608, 0.8985, 0.07555, 0.8983, 0.0766, 0.8967, 0.07839, 0.8962, 0.07701, 0.8971, 0.0766, 0.8967, 0.07817, 0.8957, 0.08003, 0.8959, 0.07839, 0.8962, 0.07817, 0.8957, 0.08003, 0.8953, 0.08466, 0.9154, 0.08466, 0.9137, 0.08526, 0.9136, 0.08526, 0.9155, 0.08306, 0.8971, 0.08167, 0.8962, 0.08189, 0.8957, 0.08346, 0.8967, 0.08399, 0.8985, 0.08306, 0.8971, 0.08346, 0.8967, 0.08451, 0.8983, 0.08204, 0.9155, 0.08204, 0.9138, 0.08264, 0.9136, 0.08264, 0.9154, 0.08204, 0.9171, 0.08204, 0.9155, 0.08264, 0.9154, 0.08264, 0.9173, 0.08306, 0.9032, 0.08399, 0.9018, 0.08451, 0.902, 0.08346, 0.9036, 0.08167, 0.9041, 0.08306, 0.9032, 0.08346, 0.9036, 0.08189, 0.9046, 0.08003, 0.9044, 0.08167, 0.9041, 0.08189, 0.9046, 0.08003, 0.905, 0.09431, 0.9147, 0.09431, 0.905, 0.09487, 0.9056, 0.09487, 0.9142, 0.09431, 0.905, 0.0962, 0.905, 0.09564, 0.9056, 0.09487, 0.9056, 0.0962, 0.905, 0.0962, 0.9147, 0.09564, 0.9142, 0.09564, 0.9056, 0.0962, 0.9147, 0.09431, 0.9147, 0.09487, 0.9142, 0.09564, 0.9142, 0.0962, 0.9147, 0.0962, 0.905, 0.09672, 0.9056, 0.09672, 0.9142, 0.0962, 0.905, 0.09796, 0.905, 0.09744, 0.9056, 0.09672, 0.9056, 0.09796, 0.905, 0.09796, 0.9147, 0.09744, 0.9142, 0.09744, 0.9056, 0.09796, 0.9147, 0.0962, 0.9147, 0.09672, 0.9142, 0.09744, 0.9142, 0.07518, 0.9147, 0.07518, 0.905, 0.07564, 0.9056, 0.07564, 0.9142, 0.07518, 0.905, 0.07674, 0.905, 0.07628, 0.9056, 0.07564, 0.9056, 0.07674, 0.905, 0.07674, 0.9147, 0.07628, 0.9142, 0.07628, 0.9056, 0.07674, 0.9147, 0.07518, 0.9147, 0.07564, 0.9142, 0.07628, 0.9142, 0.07674, 0.9147, 0.07674, 0.905, 0.07728, 0.9056, 0.07728, 0.9142, 0.07674, 0.905, 0.07858, 0.905, 0.07804, 0.9056, 0.07728, 0.9056, 0.07858, 0.9147, 0.07674, 0.9147, 0.07728, 0.9142, 0.07804, 0.9142, 0.07858, 0.905, 0.08045, 0.905, 0.0799, 0.9056, 0.07913, 0.9056, 0.08045, 0.905, 0.08045, 0.9147, 0.0799, 0.9142, 0.0799, 0.9056, 0.08045, 0.9147, 0.07858, 0.9147, 0.07913, 0.9142, 0.0799, 0.9142, 0.08045, 0.9147, 0.08045, 0.905, 0.08092, 0.9056, 0.08092, 0.9142, 0.08045, 0.905, 0.08204, 0.905, 0.08157, 0.9056, 0.08092, 0.9056, 0.08204, 0.905, 0.08204, 0.9147, 0.08157, 0.9142, 0.08157, 0.9056, 0.08204, 0.9147, 0.08045, 0.9147, 0.08092, 0.9142, 0.08157, 0.9142, 0.08451, 0.905, 0.08451, 0.8953, 0.0849, 0.8959, 0.0849, 0.9045, 0.08451, 0.8953, 0.08582, 0.8953, 0.08543, 0.8959, 0.0849, 0.8959, 0.08582, 0.8953, 0.08582, 0.905, 0.08543, 0.9045, 0.08543, 0.8959, 0.08582, 0.905, 0.08451, 0.905, 0.0849, 0.9045, 0.08543, 0.9045, 0.08582, 0.905, 0.08582, 0.8953, 0.08633, 0.8959, 0.08633, 0.9045, 0.08582, 0.8953, 0.08756, 0.8953, 0.08704, 0.8959, 0.08633, 0.8959, 0.08756, 0.8953, 0.08756, 0.905, 0.08704, 0.9045, 0.08704, 0.8959, 0.08756, 0.905, 0.08582, 0.905, 0.08633, 0.9045, 0.08704, 0.9045, 0.08756, 0.905, 0.08756, 0.8953, 0.08811, 0.8959, 0.08811, 0.9045, 0.08756, 0.8953, 0.08945, 0.8953, 0.08889, 0.8959, 0.08811, 0.8959, 0.08945, 0.8953, 0.08945, 0.905, 0.08889, 0.9045, 0.08889, 0.8959, 0.08945, 0.905, 0.08756, 0.905, 0.08811, 0.9045, 0.08889, 0.9045, 0.08945, 0.905, 0.08945, 0.8953, 0.08997, 0.8959, 0.08997, 0.9045, 0.08945, 0.8953, 0.09121, 0.8953, 0.09069, 0.8959, 0.08997, 0.8959, 0.09121, 0.8953, 0.09121, 0.905, 0.09069, 0.9045, 0.09069, 0.8959, 0.09121, 0.905, 0.08945, 0.905, 0.08997, 0.9045, 0.09069, 0.9045, 0.09121, 0.905, 0.09121, 0.8953, 0.09161, 0.8959, 0.09161, 0.9045, 0.09121, 0.8953, 0.09257, 0.8953, 0.09217, 0.8959, 0.09161, 0.8959, 0.09257, 0.8953, 0.09257, 0.905, 0.09217, 0.9045, 0.09217, 0.8959, 0.09257, 0.905, 0.09121, 0.905, 0.09161, 0.9045, 0.09217, 0.9045, 0.09257, 0.905, 0.09257, 0.8953, 0.09309, 0.8959, 0.09309, 0.9045, 0.09257, 0.8953, 0.09432, 0.8953, 0.09381, 0.8959, 0.09309, 0.8959, 0.09432, 0.8953, 0.09432, 0.905, 0.09381, 0.9045, 0.09381, 0.8959, 0.09432, 0.905, 0.09257, 0.905, 0.09309, 0.9045, 0.09381, 0.9045, 0.09432, 0.905, 0.09432, 0.8953, 0.09488, 0.8959, 0.09488, 0.9045, 0.09432, 0.8953, 0.09622, 0.8953, 0.09566, 0.8959, 0.09488, 0.8959, 0.09622, 0.8953, 0.09622, 0.905, 0.09566, 0.9045, 0.09566, 0.8959, 0.09622, 0.905, 0.09432, 0.905, 0.09488, 0.9045, 0.09566, 0.9045, 0.09622, 0.905, 0.09622, 0.8953, 0.09673, 0.8959, 0.09673, 0.9045, 0.09622, 0.8953, 0.09796, 0.8953, 0.09745, 0.8959, 0.09673, 0.8959, 0.09796, 0.8953, 0.09796, 0.905, 0.09745, 0.9045, 0.09745, 0.8959, 0.09796, 0.905, 0.09622, 0.905, 0.09673, 0.9045, 0.09745, 0.9045, 0.09796, 0.905, 0.09796, 0.8953, 0.09836, 0.8959, 0.09836, 0.9045, 0.09796, 0.8953, 0.0993, 0.8953, 0.09891, 0.8959, 0.09836, 0.8959, 0.0993, 0.8953, 0.0993, 0.905, 0.09891, 0.9045, 0.09891, 0.8959, 0.0993, 0.905, 0.09796, 0.905, 0.09836, 0.9045, 0.09891, 0.9045, 0.09257, 0.9147, 0.09257, 0.905, 0.09309, 0.9056, 0.09309, 0.9142, 0.09257, 0.905, 0.09431, 0.905, 0.0938, 0.9056, 0.09309, 0.9056, 0.09431, 0.905, 0.09431, 0.9147, 0.0938, 0.9142, 0.0938, 0.9056, 0.09431, 0.9147, 0.09257, 0.9147, 0.09309, 0.9142, 0.0938, 0.9142, 0.08281, 0.9136, 0.08281, 0.905, 0.08359, 0.905, 0.08359, 0.9136, 0.09109, 0.9136, 0.09109, 0.905, 0.09181, 0.905, 0.09181, 0.9136, 0.08623, 0.9136, 0.08623, 0.905, 0.08686, 0.905, 0.08686, 0.9136, 0.09181, 0.9136, 0.09181, 0.905, 0.09257, 0.905, 0.09257, 0.9136, 0.08686, 0.9136, 0.08686, 0.905, 0.08751, 0.905, 0.08751, 0.9136, 0.08475, 0.9045, 0.08475, 0.8959, 0.08529, 0.8959, 0.08529, 0.9045, 0.08822, 0.9136, 0.08822, 0.905, 0.08893, 0.905, 0.08893, 0.9136, 0.08359, 0.9136, 0.08359, 0.905, 0.08436, 0.905, 0.08436, 0.9136, 0.09037, 0.9136, 0.09037, 0.905, 0.09109, 0.905, 0.09109, 0.9136, 0.09175, 0.9045, 0.09175, 0.8959, 0.09231, 0.8959, 0.09231, 0.9045, 0.08965, 0.9136, 0.08965, 0.905, 0.09037, 0.905, 0.09037, 0.9136, 0.08204, 0.9136, 0.08204, 0.905, 0.08281, 0.905, 0.08281, 0.9136, 0.08893, 0.9136, 0.08893, 0.905, 0.08965, 0.905, 0.08965, 0.9136, 0.08568, 0.9136, 0.08568, 0.905, 0.08623, 0.905, 0.08623, 0.9136, 0.08751, 0.9136, 0.08751, 0.905, 0.08822, 0.905, 0.08822, 0.9136, 0.08914, 0.9144, 0.08914, 0.9136, 0.08934, 0.9136, 0.08934, 0.9144, 0.08543, 0.8959, 0.08543, 0.9045, 0.08529, 0.9045, 0.08529, 0.8959, 0.09895, 0.9136, 0.09895, 0.905, 0.09914, 0.905, 0.09914, 0.9136, 0.08527, 0.9136, 0.08527, 0.905, 0.08547, 0.905, 0.08547, 0.9136, 0.08826, 0.9144, 0.08826, 0.9136, 0.08846, 0.9136, 0.08846, 0.9144, 0.08684, 0.9136, 0.08684, 0.9144, 0.08663, 0.9144, 0.08663, 0.9136, 0.08976, 0.9136, 0.08976, 0.9144, 0.08955, 0.9144, 0.08955, 0.9136, 0.09161, 0.9045, 0.09161, 0.8959, 0.09175, 0.8959, 0.09175, 0.9045, 0.08724, 0.9144, 0.08724, 0.9136, 0.08745, 0.9136, 0.08745, 0.9144, 0.09933, 0.905, 0.09933, 0.9136, 0.09914, 0.9136, 0.09914, 0.905, 0.09057, 0.9144, 0.09057, 0.9136, 0.09077, 0.9136, 0.09077, 0.9144, 0.09816, 0.905, 0.09816, 0.9136, 0.09796, 0.9136, 0.09796, 0.905, 0.08867, 0.9136, 0.08867, 0.9144, 0.08846, 0.9144, 0.08846, 0.9136, 0.09856, 0.9136, 0.09856, 0.905, 0.09876, 0.905, 0.09876, 0.9136, 0.1005, 0.905, 0.1005, 0.9136, 0.1004, 0.9136, 0.1004, 0.905, 0.08466, 0.9136, 0.08466, 0.9144, 0.08446, 0.9144, 0.08446, 0.9136, 0.08684, 0.9144, 0.08684, 0.9136, 0.08704, 0.9136, 0.08704, 0.9144, 0.08446, 0.9136, 0.08446, 0.905, 0.08466, 0.905, 0.08466, 0.9136, 0.09987, 0.8953, 0.09987, 0.9039, 0.09968, 0.9039, 0.09968, 0.8953, 0.08547, 0.9136, 0.08547, 0.9144, 0.08527, 0.9144, 0.08527, 0.9136, 0.1002, 0.9136, 0.1002, 0.905, 0.1004, 0.905, 0.1004, 0.9136, 0.08547, 0.9144, 0.08547, 0.9136, 0.08568, 0.9136, 0.08568, 0.9144, 0.09933, 0.9136, 0.09933, 0.905, 0.09952, 0.905, 0.09952, 0.9136, 0.09016, 0.9144, 0.09016, 0.9136, 0.09037, 0.9136, 0.09037, 0.9144, 0.08507, 0.905, 0.08507, 0.9136, 0.08486, 0.9136, 0.08486, 0.905, 0.08785, 0.9136, 0.08785, 0.9144, 0.08765, 0.9144, 0.08765, 0.9136, 0.08806, 0.9136, 0.08806, 0.9144, 0.08785, 0.9144, 0.08785, 0.9136, 0.09971, 0.9136, 0.09971, 0.905, 0.09989, 0.905, 0.09989, 0.9136, 0.08996, 0.9144, 0.08996, 0.9136, 0.09016, 0.9136, 0.09016, 0.9144, 0.1002, 0.905, 0.1002, 0.9136, 0.1001, 0.9136, 0.1001, 0.905, 0.08623, 0.9144, 0.08623, 0.9136, 0.08643, 0.9136, 0.08643, 0.9144, 0.1002, 0.8953, 0.1002, 0.9039, 0.1001, 0.9039, 0.1001, 0.8953, 0.08623, 0.9136, 0.08623, 0.9144, 0.08602, 0.9144, 0.08602, 0.9136, 0.09816, 0.9136, 0.09816, 0.905, 0.09836, 0.905, 0.09836, 0.9136, 0.1001, 0.8953, 0.1001, 0.9039, 0.09987, 0.9039, 0.09987, 0.8953, 0.08704, 0.9144, 0.08704, 0.9136, 0.08724, 0.9136, 0.08724, 0.9144, 0.08602, 0.9136, 0.08602, 0.9144, 0.08582, 0.9144, 0.08582, 0.9136, 0.0993, 0.9039, 0.0993, 0.8953, 0.09949, 0.8953, 0.09949, 0.9039, 0.08568, 0.905, 0.08568, 0.9136, 0.08547, 0.9136, 0.08547, 0.905, 0.08887, 0.9136, 0.08887, 0.9144, 0.08867, 0.9144, 0.08867, 0.9136, 0.09949, 0.9039, 0.09949, 0.8953, 0.09968, 0.8953, 0.09968, 0.9039, 0.09077, 0.9144, 0.09077, 0.9136, 0.09098, 0.9136, 0.09098, 0.9144, 0.1004, 0.9039, 0.1004, 0.8953, 0.1005, 0.8953, 0.1005, 0.9039, 0.08745, 0.9144, 0.08745, 0.9136, 0.08765, 0.9136, 0.08765, 0.9144, 0.07701, 0.8971, 0.07701, 0.9032, 0.07608, 0.9018, 0.07608, 0.8985, 0.07839, 0.9041, 0.07701, 0.9032, 0.07701, 0.8971, 0.07839, 0.8962, 0.08003, 0.9044, 0.07839, 0.9041, 0.07839, 0.8962, 0.08003, 0.8959, 0.08167, 0.9041, 0.08003, 0.9044, 0.08003, 0.8959, 0.08167, 0.8962, 0.08306, 0.9032, 0.08167, 0.9041, 0.08167, 0.8962, 0.08306, 0.8971, 0.08399, 0.9018, 0.08306, 0.9032, 0.08306, 0.8971, 0.08399, 0.8985, 0.08431, 0.9002, 0.08399, 0.9018, 0.08399, 0.8985, 0.07858, 0.905, 0.07913, 0.9056, 0.07913, 0.9142, 0.07858, 0.9147, 0.07804, 0.9142, 0.07804, 0.9056])
me_cylinder_003.materials.append(mat_material)
me_cylinder_003.update()
me_plane_001 = bpy.data.meshes.new('Plane.001')
me_plane_001.from_pydata([(-0.9545, -0.8339, -0.05156), (-0.851, -0.8339, -0.05156), (-0.851, -0.8339, 0.05193), (-0.9545, -0.8339, 0.05193), (1.16, -0.8339, -0.05036), (1.057, -0.8339, -0.05048), (1.057, -0.8339, 0.05301), (1.16, -0.8339, 0.05312), (-0.8452, 0.8699, -0.05146), (-0.772, 0.7968, -0.05148), (-0.7721, 0.7967, 0.05201), (-0.8452, 0.8699, 0.05203), (1.051, 0.87, -0.05039), (0.9778, 0.7968, -0.05049), (0.9777, 0.7968, 0.053), (1.051, 0.87, 0.0531), (-0.9621, -0.8381, 1.929), (-0.8586, -0.8381, 1.929), (-0.8586, -0.8383, 2.032), (-0.9621, -0.8383, 2.032), (1.153, -0.8381, 1.944), (1.05, -0.8381, 1.942), (1.048, -0.8382, 2.046), (1.152, -0.8382, 2.047), (-0.5988, 0.9744, 1.934), (-0.5786, 0.8729, 1.934), (-0.5792, 0.872, 2.037), (-0.5994, 0.9735, 2.038), (-0.9611, 0.6121, 1.931), (-0.8596, 0.5919, 1.931), (-0.8596, 0.5916, 2.035), (-0.9611, 0.6118, 2.035), (1.044, 0.8661, 1.946), (0.9707, 0.7929, 1.944), (0.9695, 0.7922, 2.048), (1.043, 0.8654, 2.049), (-0.9545, 0.5032, -0.05153), (-0.851, 0.5032, -0.05153), (-0.851, 0.5032, 0.05196), (-0.9545, 0.5032, 0.05196), (-0.9545, 0.09178, -0.05154), (-0.851, 0.09178, -0.05154), (-0.851, 0.09178, 0.05195), (-0.9545, 0.09178, 0.05195), (-0.9545, -0.01108, -0.05154), (-0.851, -0.01108, -0.05154), (-0.851, -0.01108, 0.05194), (-0.9545, -0.01108, 0.05194), (-0.9545, -0.1139, -0.05155), (-0.851, -0.1139, -0.05155), (-0.851, -0.1139, 0.05194), (-0.9545, -0.1139, 0.05194), (-0.9545, -0.2168, -0.05155), (-0.851, -0.2168, -0.05155), (-0.851, -0.2168, 0.05194), (-0.9545, -0.2168, 0.05194), (-0.9545, -0.3197, -0.05155), (-0.851, -0.3197, -0.05155), (-0.851, -0.3197, 0.05194), (-0.9545, -0.3197, 0.05194), (-0.9545, -0.4225, -0.05155), (-0.851, -0.4225, -0.05155), (-0.851, -0.4225, 0.05194), (-0.9545, -0.4225, 0.05194), (-0.9545, -0.5254, -0.05156), (-0.851, -0.5254, -0.05156), (-0.851, -0.5254, 0.05193), (-0.9545, -0.5254, 0.05193), (-0.9545, -0.6282, -0.05156), (-0.851, -0.6282, -0.05156), (-0.851, -0.6282, 0.05193), (-0.9545, -0.6282, 0.05193), (-0.9545, -0.7311, -0.05156), (-0.851, -0.7311, -0.05156), (-0.851, -0.7311, 0.05193), (-0.9545, -0.7311, 0.05193), (1.16, -0.731, -0.05036), (1.057, -0.731, -0.05048), (1.057, -0.731, 0.05301), (1.16, -0.731, 0.05313), (1.16, -0.6281, -0.05036), (1.057, -0.6281, -0.05048), (1.057, -0.6281, 0.05301), (1.16, -0.6281, 0.05313), (1.16, -0.5253, -0.05036), (1.057, -0.5253, -0.05048), (1.057, -0.5253, 0.05301), (1.16, -0.5253, 0.05313), (1.16, -0.4224, -0.05036), (1.057, -0.4224, -0.05047), (1.057, -0.4224, 0.05302), (1.16, -0.4224, 0.05313), (1.16, -0.3196, -0.05035), (1.057, -0.3196, -0.05047), (1.057, -0.3196, 0.05302), (1.16, -0.3196, 0.05314), (1.16, -0.2167, -0.05035), (1.057, -0.2167, -0.05047), (1.057, -0.2167, 0.05302), (1.16, -0.2167, 0.05314), (1.16, -0.1139, -0.05035), (1.057, -0.1139, -0.05047), (1.057, -0.1139, 0.05302), (1.16, -0.1139, 0.05314), (1.16, -0.01099, -0.05035), (1.057, -0.01099, -0.05046), (1.057, -0.01099, 0.05302), (1.16, -0.011, 0.05314), (1.16, 0.09186, -0.05035), (1.057, 0.09187, -0.05046), (1.057, 0.09186, 0.05303), (1.16, 0.09186, 0.05314), (1.16, 0.5033, -0.05034), (1.057, 0.5033, -0.05045), (1.057, 0.5033, 0.05304), (1.16, 0.5033, 0.05315), (0.6894, 0.9793, -0.05059), (0.6894, 0.8758, -0.05065), (0.6893, 0.8757, 0.05284), (0.6893, 0.9792, 0.0529), (0.2984, 0.9793, -0.05081), (0.2984, 0.8758, -0.05088), (0.2983, 0.8757, 0.05261), (0.2983, 0.9792, 0.05267), (-0.09262, 0.9793, -0.05104), (-0.09262, 0.8758, -0.0511), (-0.09268, 0.8757, 0.05239), (-0.09268, 0.9792, 0.05245), (-0.4836, 0.9792, -0.05126), (-0.4836, 0.8758, -0.05132), (-0.4837, 0.8757, 0.05217), (-0.4837, 0.9792, 0.05223), (-0.9621, 0.1905, 1.93), (-0.8586, 0.1905, 1.93), (-0.8586, 0.1903, 2.034), (-0.9621, 0.1903, 2.034), (-0.9621, 0.08761, 1.93), (-0.8586, 0.08761, 1.93), (-0.8586, 0.08745, 2.034), (-0.9621, 0.08745, 2.034), (-0.9621, -0.01525, 1.93), (-0.8586, -0.01525, 1.93), (-0.8586, -0.01541, 2.034), (-0.9621, -0.01541, 2.034), (-0.9621, -0.1181, 1.93), (-0.8586, -0.1181, 1.93), (-0.8586, -0.1183, 2.033), (-0.9621, -0.1183, 2.033), (-0.9621, -0.221, 1.93), (-0.8586, -0.221, 1.93), (-0.8586, -0.2211, 2.033), (-0.9621, -0.2211, 2.033), (-0.9621, -0.3238, 1.93), (-0.8586, -0.3238, 1.93), (-0.8586, -0.324, 2.033), (-0.9621, -0.324, 2.033), (-0.9621, -0.4267, 1.93), (-0.8586, -0.4267, 1.93), (-0.8586, -0.4268, 2.033), (-0.9621, -0.4268, 2.033), (-0.9621, -0.5295, 1.929), (-0.8586, -0.5295, 1.929), (-0.8586, -0.5297, 2.033), (-0.9621, -0.5297, 2.033), (-0.9621, -0.6324, 1.929), (-0.8586, -0.6324, 1.929), (-0.8586, -0.6326, 2.033), (-0.9621, -0.6326, 2.033), (-0.9621, -0.7353, 1.929), (-0.8586, -0.7353, 1.929), (-0.8586, -0.7354, 2.033), (-0.9621, -0.7354, 2.033), (1.153, -0.7352, 1.944), (1.05, -0.7352, 1.943), (1.048, -0.7354, 2.046), (1.152, -0.7354, 2.048), (1.153, -0.6323, 1.944), (1.05, -0.6323, 1.943), (1.048, -0.6325, 2.046), (1.152, -0.6325, 2.048), (1.153, -0.5295, 1.944), (1.05, -0.5295, 1.943), (1.048, -0.5296, 2.046), (1.152, -0.5296, 2.048), (1.153, -0.4266, 1.945), (1.05, -0.4266, 1.943), (1.048, -0.4268, 2.047), (1.152, -0.4268, 2.048), (1.153, -0.3238, 1.945), (1.05, -0.3238, 1.943), (1.048, -0.3239, 2.047), (1.152, -0.3239, 2.048), (1.153, -0.2209, 1.945), (1.05, -0.2209, 1.943), (1.048, -0.2211, 2.047), (1.152, -0.2211, 2.048), (1.153, -0.1181, 1.945), (1.05, -0.118, 1.944), (1.048, -0.1182, 2.047), (1.152, -0.1182, 2.048), (1.153, -0.01519, 1.945), (1.05, -0.01519, 1.944), (1.048, -0.01535, 2.047), (1.152, -0.01535, 2.049), (1.153, 0.08767, 1.945), (1.05, 0.08767, 1.944), (1.048, 0.08751, 2.047), (1.152, 0.08751, 2.049), (1.153, 0.4991, 1.946), (1.05, 0.4991, 1.944), (1.048, 0.4989, 2.048), (1.152, 0.4989, 2.049), (0.8755, 0.9401, 1.945), (0.8359, 0.8445, 1.944), (0.8349, 0.8437, 2.047), (0.8745, 0.9393, 2.048), (0.4866, 0.9754, 1.942), (0.4866, 0.8719, 1.941), (0.4858, 0.8711, 2.045), (0.4858, 0.9745, 2.045), (0.09558, 0.9754, 1.939), (0.09559, 0.8719, 1.938), (0.09486, 0.871, 2.042), (0.09485, 0.9745, 2.043), (-0.2954, 0.9754, 1.936), (-0.2954, 0.8719, 1.936), (-0.2961, 0.871, 2.039), (-0.2961, 0.9745, 2.04), (-0.7601, 0.9087, 1.933), (-0.7205, 0.8131, 1.932), (-0.7209, 0.8122, 2.036), (-0.7605, 0.9078, 2.036)], [], [(0, 1, 2, 3), (7, 6, 5, 4), (16, 17, 18, 19), (23, 22, 21, 20), (11, 39, 38, 10), (8, 36, 39, 11), (205, 209, 208, 204), (38, 42, 41, 37), (39, 43, 42, 38), (36, 40, 43, 39), (109, 113, 112, 108), (110, 114, 113, 109), (40, 41, 45, 44), (41, 42, 46, 45), (42, 43, 47, 46), (43, 40, 44, 47), (44, 45, 49, 48), (45, 46, 50, 49), (46, 47, 51, 50), (47, 44, 48, 51), (48, 49, 53, 52), (49, 50, 54, 53), (50, 51, 55, 54), (51, 48, 52, 55), (52, 53, 57, 56), (53, 54, 58, 57), (54, 55, 59, 58), (55, 52, 56, 59), (56, 57, 61, 60), (57, 58, 62, 61), (58, 59, 63, 62), (59, 56, 60, 63), (60, 61, 65, 64), (61, 62, 66, 65), (62, 63, 67, 66), (63, 60, 64, 67), (64, 65, 69, 68), (65, 66, 70, 69), (66, 67, 71, 70), (67, 64, 68, 71), (68, 69, 73, 72), (69, 70, 74, 73), (70, 71, 75, 74), (71, 68, 72, 75), (72, 73, 1, 0), (73, 74, 2, 1), (74, 75, 3, 2), (75, 72, 0, 3), (4, 5, 77, 76), (5, 6, 78, 77), (6, 7, 79, 78), (7, 4, 76, 79), (76, 77, 81, 80), (77, 78, 82, 81), (78, 79, 83, 82), (79, 76, 80, 83), (80, 81, 85, 84), (81, 82, 86, 85), (82, 83, 87, 86), (83, 80, 84, 87), (84, 85, 89, 88), (85, 86, 90, 89), (86, 87, 91, 90), (87, 84, 88, 91), (88, 89, 93, 92), (89, 90, 94, 93), (90, 91, 95, 94), (91, 88, 92, 95), (92, 93, 97, 96), (93, 94, 98, 97), (94, 95, 99, 98), (95, 92, 96, 99), (96, 97, 101, 100), (97, 98, 102, 101), (98, 99, 103, 102), (99, 96, 100, 103), (100, 101, 105, 104), (101, 102, 106, 105), (102, 103, 107, 106), (103, 100, 104, 107), (104, 105, 109, 108), (105, 106, 110, 109), (106, 107, 111, 110), (107, 104, 108, 111), (111, 115, 114, 110), (108, 112, 115, 111), (113, 13, 12, 112), (114, 14, 13, 113), (115, 15, 14, 114), (112, 12, 15, 115), (13, 117, 116, 12), (14, 118, 117, 13), (15, 119, 118, 14), (12, 116, 119, 15), (117, 121, 120, 116), (118, 122, 121, 117), (119, 123, 122, 118), (116, 120, 123, 119), (121, 125, 124, 120), (122, 126, 125, 121), (123, 127, 126, 122), (120, 124, 127, 123), (125, 129, 128, 124), (126, 130, 129, 125), (127, 131, 130, 126), (124, 128, 131, 127), (129, 9, 8, 128), (130, 10, 9, 129), (131, 11, 10, 130), (128, 8, 11, 131), (9, 37, 36, 8), (37, 41, 40, 36), (31, 135, 134, 30), (28, 132, 135, 31), (229, 29, 28, 228), (30, 134, 133, 29), (230, 30, 29, 229), (132, 133, 137, 136), (133, 134, 138, 137), (134, 135, 139, 138), (135, 132, 136, 139), (136, 137, 141, 140), (137, 138, 142, 141), (138, 139, 143, 142), (139, 136, 140, 143), (140, 141, 145, 144), (141, 142, 146, 145), (142, 143, 147, 146), (143, 140, 144, 147), (144, 145, 149, 148), (145, 146, 150, 149), (146, 147, 151, 150), (147, 144, 148, 151), (148, 149, 153, 152), (149, 150, 154, 153), (150, 151, 155, 154), (151, 148, 152, 155), (152, 153, 157, 156), (153, 154, 158, 157), (154, 155, 159, 158), (155, 152, 156, 159), (156, 157, 161, 160), (157, 158, 162, 161), (158, 159, 163, 162), (159, 156, 160, 163), (160, 161, 165, 164), (161, 162, 166, 165), (162, 163, 167, 166), (163, 160, 164, 167), (164, 165, 169, 168), (165, 166, 170, 169), (166, 167, 171, 170), (167, 164, 168, 171), (168, 169, 17, 16), (169, 170, 18, 17), (170, 171, 19, 18), (171, 168, 16, 19), (20, 21, 173, 172), (21, 22, 174, 173), (22, 23, 175, 174), (23, 20, 172, 175), (172, 173, 177, 176), (173, 174, 178, 177), (174, 175, 179, 178), (175, 172, 176, 179), (176, 177, 181, 180), (177, 178, 182, 181), (178, 179, 183, 182), (179, 176, 180, 183), (180, 181, 185, 184), (181, 182, 186, 185), (182, 183, 187, 186), (183, 180, 184, 187), (184, 185, 189, 188), (185, 186, 190, 189), (186, 187, 191, 190), (187, 184, 188, 191), (188, 189, 193, 192), (189, 190, 194, 193), (190, 191, 195, 194), (191, 188, 192, 195), (192, 193, 197, 196), (193, 194, 198, 197), (194, 195, 199, 198), (195, 192, 196, 199), (196, 197, 201, 200), (197, 198, 202, 201), (198, 199, 203, 202), (199, 196, 200, 203), (200, 201, 205, 204), (201, 202, 206, 205), (202, 203, 207, 206), (203, 200, 204, 207), (207, 211, 210, 206), (204, 208, 211, 207), (209, 33, 32, 208), (206, 210, 209, 205), (210, 34, 33, 209), (211, 35, 34, 210), (208, 32, 35, 211), (27, 231, 230, 26), (34, 214, 213, 33), (35, 215, 214, 34), (32, 212, 215, 35), (215, 219, 218, 214), (212, 216, 219, 215), (213, 217, 216, 212), (33, 213, 212, 32), (214, 218, 217, 213), (220, 224, 227, 223), (219, 223, 222, 218), (218, 222, 221, 217), (10, 38, 37, 9), (222, 226, 225, 221), (223, 227, 226, 222), (217, 221, 220, 216), (221, 225, 224, 220), (25, 229, 228, 24), (226, 26, 25, 225), (227, 27, 26, 226), (24, 228, 231, 27), (225, 25, 24, 224), (26, 230, 229, 25), (224, 24, 27, 227), (231, 31, 30, 230), (228, 28, 31, 231), (216, 220, 223, 219), (29, 133, 132, 28)])
me_plane_001.polygons.foreach_set('use_smooth', [True] * 228)
_uv = me_plane_001.uv_layers.new(name='UVMap')
_uv.uv.foreach_set('vector', [0.4543, 0.2164, 0.4536, 0.2164, 0.4536, 0.2158, 0.4543, 0.2158, 0.4536, 0.2284, 0.4536, 0.2291, 0.453, 0.2291, 0.453, 0.2284, 0.4543, 0.2291, 0.4536, 0.2291, 0.4536, 0.2284, 0.4543, 0.2284, 0.4536, 0.2291, 0.4543, 0.2291, 0.4543, 0.2297, 0.4536, 0.2297, 0.4523, 0.2311, 0.4499, 0.2318, 0.4499, 0.2311, 0.4518, 0.2306, 0.455, 0.2155, 0.455, 0.2131, 0.4557, 0.2131, 0.4557, 0.2155, 0.4353, 0.2052, 0.4326, 0.2052, 0.4326, 0.2045, 0.4353, 0.2045, 0.4563, 0.2254, 0.4563, 0.2227, 0.457, 0.2227, 0.457, 0.2254, 0.4499, 0.2318, 0.4472, 0.2318, 0.4472, 0.2311, 0.4499, 0.2311, 0.455, 0.2131, 0.455, 0.2105, 0.4557, 0.2105, 0.4557, 0.2131, 0.447, 0.2052, 0.4443, 0.2052, 0.4443, 0.2045, 0.447, 0.2045, 0.4563, 0.2091, 0.4563, 0.2064, 0.457, 0.2064, 0.457, 0.2091, 0.447, 0.2182, 0.447, 0.2175, 0.4476, 0.2175, 0.4476, 0.2182, 0.457, 0.2227, 0.4563, 0.2227, 0.4563, 0.2221, 0.457, 0.2221, 0.4472, 0.2311, 0.4472, 0.2318, 0.4466, 0.2318, 0.4466, 0.2311, 0.4557, 0.2105, 0.455, 0.2105, 0.455, 0.2098, 0.4557, 0.2098, 0.4476, 0.2182, 0.4476, 0.2175, 0.4483, 0.2175, 0.4483, 0.2182, 0.457, 0.2221, 0.4563, 0.2221, 0.4563, 0.2214, 0.457, 0.2214, 0.4466, 0.2311, 0.4466, 0.2318, 0.4459, 0.2318, 0.4459, 0.2311, 0.4557, 0.2098, 0.455, 0.2098, 0.455, 0.2091, 0.4557, 0.2091, 0.4483, 0.2182, 0.4483, 0.2175, 0.449, 0.2175, 0.449, 0.2182, 0.457, 0.2214, 0.4563, 0.2214, 0.4563, 0.2207, 0.457, 0.2207, 0.4459, 0.2311, 0.4459, 0.2318, 0.4452, 0.2318, 0.4452, 0.2311, 0.4557, 0.2091, 0.455, 0.2091, 0.455, 0.2085, 0.4557, 0.2085, 0.449, 0.2182, 0.449, 0.2175, 0.4496, 0.2175, 0.4496, 0.2182, 0.457, 0.2207, 0.4563, 0.2207, 0.4563, 0.2201, 0.457, 0.2201, 0.4452, 0.2311, 0.4452, 0.2318, 0.4446, 0.2318, 0.4446, 0.2311, 0.4557, 0.2085, 0.455, 0.2085, 0.455, 0.2078, 0.4557, 0.2078, 0.4496, 0.2182, 0.4496, 0.2175, 0.4503, 0.2175, 0.4503, 0.2182, 0.457, 0.2201, 0.4563, 0.2201, 0.4563, 0.2194, 0.457, 0.2194, 0.4446, 0.2311, 0.4446, 0.2318, 0.4439, 0.2318, 0.4439, 0.2311, 0.4557, 0.2078, 0.455, 0.2078, 0.455, 0.2072, 0.4557, 0.2072, 0.4503, 0.2182, 0.4503, 0.2175, 0.451, 0.2175, 0.451, 0.2182, 0.457, 0.2194, 0.4563, 0.2194, 0.4563, 0.2187, 0.457, 0.2187, 0.4439, 0.2311, 0.4439, 0.2318, 0.4432, 0.2318, 0.4432, 0.2311, 0.4557, 0.2072, 0.455, 0.2072, 0.455, 0.2065, 0.4557, 0.2065, 0.451, 0.2182, 0.451, 0.2175, 0.4516, 0.2175, 0.4516, 0.2182, 0.457, 0.2187, 0.4563, 0.2187, 0.4563, 0.2181, 0.457, 0.2181, 0.4432, 0.2311, 0.4432, 0.2318, 0.4426, 0.2318, 0.4426, 0.2311, 0.4557, 0.2065, 0.455, 0.2065, 0.455, 0.2058, 0.4557, 0.2058, 0.4516, 0.2182, 0.4516, 0.2175, 0.4523, 0.2175, 0.4523, 0.2182, 0.457, 0.2181, 0.4563, 0.2181, 0.4563, 0.2174, 0.457, 0.2174, 0.4426, 0.2311, 0.4426, 0.2318, 0.4419, 0.2318, 0.4419, 0.2311, 0.4557, 0.2058, 0.455, 0.2058, 0.455, 0.2052, 0.4557, 0.2052, 0.4523, 0.2182, 0.4523, 0.2175, 0.453, 0.2175, 0.453, 0.2182, 0.457, 0.2174, 0.4563, 0.2174, 0.4563, 0.2167, 0.457, 0.2167, 0.4419, 0.2311, 0.4419, 0.2318, 0.4413, 0.2318, 0.4413, 0.2311, 0.4557, 0.2052, 0.455, 0.2052, 0.455, 0.2045, 0.4557, 0.2045, 0.453, 0.2045, 0.453, 0.2052, 0.4523, 0.2052, 0.4523, 0.2045, 0.457, 0.215, 0.4563, 0.215, 0.4563, 0.2144, 0.457, 0.2144, 0.4413, 0.2188, 0.4413, 0.2182, 0.4419, 0.2182, 0.4419, 0.2188, 0.455, 0.2155, 0.4543, 0.2155, 0.4543, 0.2148, 0.455, 0.2148, 0.4523, 0.2045, 0.4523, 0.2052, 0.4516, 0.2052, 0.4516, 0.2045, 0.457, 0.2144, 0.4563, 0.2144, 0.4563, 0.2137, 0.457, 0.2137, 0.4419, 0.2188, 0.4419, 0.2182, 0.4426, 0.2182, 0.4426, 0.2188, 0.455, 0.2148, 0.4543, 0.2148, 0.4543, 0.2142, 0.455, 0.2142, 0.4516, 0.2045, 0.4516, 0.2052, 0.451, 0.2052, 0.451, 0.2045, 0.457, 0.2137, 0.4563, 0.2137, 0.4563, 0.213, 0.457, 0.213, 0.4426, 0.2188, 0.4426, 0.2182, 0.4432, 0.2182, 0.4432, 0.2188, 0.455, 0.2142, 0.4543, 0.2142, 0.4543, 0.2135, 0.455, 0.2135, 0.451, 0.2045, 0.451, 0.2052, 0.4503, 0.2052, 0.4503, 0.2045, 0.457, 0.213, 0.4563, 0.213, 0.4563, 0.2124, 0.457, 0.2124, 0.4432, 0.2188, 0.4432, 0.2182, 0.4439, 0.2182, 0.4439, 0.2188, 0.455, 0.2135, 0.4543, 0.2135, 0.4543, 0.2128, 0.455, 0.2128, 0.4503, 0.2045, 0.4503, 0.2052, 0.4496, 0.2052, 0.4496, 0.2045, 0.457, 0.2124, 0.4563, 0.2124, 0.4563, 0.2117, 0.457, 0.2117, 0.4439, 0.2188, 0.4439, 0.2182, 0.4446, 0.2182, 0.4446, 0.2188, 0.455, 0.2128, 0.4543, 0.2128, 0.4543, 0.2122, 0.455, 0.2122, 0.4496, 0.2045, 0.4496, 0.2052, 0.449, 0.2052, 0.449, 0.2045, 0.457, 0.2117, 0.4563, 0.2117, 0.4563, 0.211, 0.457, 0.211, 0.4446, 0.2188, 0.4446, 0.2182, 0.4452, 0.2182, 0.4452, 0.2188, 0.455, 0.2122, 0.4543, 0.2122, 0.4543, 0.2115, 0.455, 0.2115, 0.449, 0.2045, 0.449, 0.2052, 0.4483, 0.2052, 0.4483, 0.2045, 0.457, 0.211, 0.4563, 0.211, 0.4563, 0.2104, 0.457, 0.2104, 0.4452, 0.2188, 0.4452, 0.2182, 0.4459, 0.2182, 0.4459, 0.2188, 0.455, 0.2115, 0.4543, 0.2115, 0.4543, 0.2109, 0.455, 0.2109, 0.4483, 0.2045, 0.4483, 0.2052, 0.4476, 0.2052, 0.4476, 0.2045, 0.457, 0.2104, 0.4563, 0.2104, 0.4563, 0.2097, 0.457, 0.2097, 0.4459, 0.2188, 0.4459, 0.2182, 0.4466, 0.2182, 0.4466, 0.2188, 0.455, 0.2109, 0.4543, 0.2109, 0.4543, 0.2102, 0.455, 0.2102, 0.4476, 0.2045, 0.4476, 0.2052, 0.447, 0.2052, 0.447, 0.2045, 0.457, 0.2097, 0.4563, 0.2097, 0.4563, 0.2091, 0.457, 0.2091, 0.4466, 0.2188, 0.4466, 0.2182, 0.4472, 0.2182, 0.4472, 0.2188, 0.455, 0.2102, 0.4543, 0.2102, 0.4543, 0.2095, 0.455, 0.2095, 0.4472, 0.2182, 0.4499, 0.2182, 0.4499, 0.2188, 0.4472, 0.2188, 0.4543, 0.2095, 0.4543, 0.2069, 0.455, 0.2069, 0.455, 0.2095, 0.4443, 0.2052, 0.4424, 0.2057, 0.442, 0.2052, 0.4443, 0.2045, 0.4563, 0.2064, 0.4563, 0.2045, 0.457, 0.2045, 0.457, 0.2064, 0.4499, 0.2182, 0.4523, 0.2189, 0.4518, 0.2193, 0.4499, 0.2188, 0.4543, 0.2069, 0.4543, 0.2045, 0.455, 0.2045, 0.455, 0.2069, 0.4424, 0.2057, 0.4419, 0.2075, 0.4413, 0.2075, 0.442, 0.2052, 0.4543, 0.2167, 0.4543, 0.2186, 0.4536, 0.2186, 0.4536, 0.2167, 0.4523, 0.2189, 0.453, 0.2212, 0.4523, 0.2212, 0.4518, 0.2193, 0.4536, 0.2045, 0.4536, 0.2068, 0.453, 0.2068, 0.453, 0.2045, 0.4419, 0.2075, 0.4419, 0.2101, 0.4413, 0.2101, 0.4413, 0.2075, 0.4543, 0.2186, 0.4543, 0.2211, 0.4536, 0.2211, 0.4536, 0.2186, 0.453, 0.2212, 0.453, 0.2237, 0.4523, 0.2237, 0.4523, 0.2212, 0.4536, 0.2068, 0.4536, 0.2094, 0.453, 0.2094, 0.453, 0.2068, 0.4419, 0.2101, 0.4419, 0.2126, 0.4413, 0.2126, 0.4413, 0.2101, 0.4543, 0.2211, 0.4543, 0.2237, 0.4536, 0.2237, 0.4536, 0.2211, 0.453, 0.2237, 0.453, 0.2263, 0.4523, 0.2263, 0.4523, 0.2237, 0.4536, 0.2094, 0.4536, 0.2119, 0.453, 0.2119, 0.453, 0.2094, 0.4419, 0.2126, 0.4419, 0.2151, 0.4413, 0.2151, 0.4413, 0.2126, 0.4543, 0.2237, 0.4543, 0.2262, 0.4536, 0.2262, 0.4536, 0.2237, 0.453, 0.2263, 0.453, 0.2288, 0.4523, 0.2288, 0.4523, 0.2263, 0.4536, 0.2119, 0.4536, 0.2144, 0.453, 0.2144, 0.453, 0.2119, 0.4419, 0.2151, 0.4424, 0.217, 0.442, 0.2175, 0.4413, 0.2151, 0.4543, 0.2262, 0.4543, 0.228, 0.4536, 0.228, 0.4536, 0.2262, 0.453, 0.2288, 0.4523, 0.2311, 0.4518, 0.2306, 0.4523, 0.2288, 0.4536, 0.2144, 0.4536, 0.2167, 0.453, 0.2167, 0.453, 0.2144, 0.4424, 0.217, 0.4443, 0.2175, 0.4443, 0.2182, 0.442, 0.2175, 0.4443, 0.2175, 0.447, 0.2175, 0.447, 0.2182, 0.4443, 0.2182, 0.4389, 0.2318, 0.4362, 0.2318, 0.4362, 0.2311, 0.4388, 0.2312, 0.4543, 0.2064, 0.4543, 0.2091, 0.4536, 0.2091, 0.4536, 0.2064, 0.4306, 0.2166, 0.432, 0.2175, 0.4319, 0.2182, 0.43, 0.2169, 0.4563, 0.2059, 0.4563, 0.2085, 0.4557, 0.2085, 0.4557, 0.2059, 0.4563, 0.2045, 0.4563, 0.2059, 0.4557, 0.2059, 0.4557, 0.2045, 0.4346, 0.2182, 0.4346, 0.2175, 0.4353, 0.2175, 0.4353, 0.2182, 0.4557, 0.2085, 0.4563, 0.2085, 0.4563, 0.2092, 0.4557, 0.2092, 0.4362, 0.2311, 0.4362, 0.2318, 0.4355, 0.2318, 0.4355, 0.2311, 0.4536, 0.2091, 0.4543, 0.2091, 0.4543, 0.2098, 0.4536, 0.2098, 0.4353, 0.2182, 0.4353, 0.2175, 0.4359, 0.2175, 0.4359, 0.2182, 0.4557, 0.2092, 0.4563, 0.2092, 0.4563, 0.2099, 0.4557, 0.2099, 0.4355, 0.2311, 0.4355, 0.2318, 0.4349, 0.2318, 0.4349, 0.2311, 0.4536, 0.2098, 0.4543, 0.2098, 0.4543, 0.2105, 0.4536, 0.2105, 0.4359, 0.2182, 0.4359, 0.2175, 0.4366, 0.2175, 0.4366, 0.2182, 0.4557, 0.2099, 0.4563, 0.2099, 0.4563, 0.2105, 0.4557, 0.2105, 0.4349, 0.2311, 0.4349, 0.2318, 0.4342, 0.2318, 0.4342, 0.2311, 0.4536, 0.2105, 0.4543, 0.2105, 0.4543, 0.2111, 0.4536, 0.2111, 0.4366, 0.2182, 0.4366, 0.2175, 0.4373, 0.2175, 0.4373, 0.2182, 0.4557, 0.2105, 0.4563, 0.2105, 0.4563, 0.2112, 0.4557, 0.2112, 0.4342, 0.2311, 0.4342, 0.2318, 0.4335, 0.2318, 0.4335, 0.2311, 0.4536, 0.2111, 0.4543, 0.2111, 0.4543, 0.2118, 0.4536, 0.2118, 0.4373, 0.2182, 0.4373, 0.2175, 0.4379, 0.2175, 0.4379, 0.2182, 0.4557, 0.2112, 0.4563, 0.2112, 0.4563, 0.2118, 0.4557, 0.2118, 0.4335, 0.2311, 0.4335, 0.2318, 0.4329, 0.2318, 0.4329, 0.2311, 0.4536, 0.2118, 0.4543, 0.2118, 0.4543, 0.2125, 0.4536, 0.2125, 0.4379, 0.2182, 0.4379, 0.2175, 0.4386, 0.2175, 0.4386, 0.2182, 0.4557, 0.2118, 0.4563, 0.2118, 0.4563, 0.2125, 0.4557, 0.2125, 0.4329, 0.2311, 0.4329, 0.2318, 0.4322, 0.2318, 0.4322, 0.2311, 0.4536, 0.2125, 0.4543, 0.2125, 0.4543, 0.2131, 0.4536, 0.2131, 0.4386, 0.2182, 0.4386, 0.2175, 0.4393, 0.2175, 0.4393, 0.2182, 0.4557, 0.2125, 0.4563, 0.2125, 0.4563, 0.2132, 0.4557, 0.2132, 0.4322, 0.2311, 0.4322, 0.2318, 0.4315, 0.2318, 0.4315, 0.2311, 0.4536, 0.2131, 0.4543, 0.2131, 0.4543, 0.2138, 0.4536, 0.2138, 0.4393, 0.2182, 0.4393, 0.2175, 0.4399, 0.2175, 0.4399, 0.2182, 0.4557, 0.2132, 0.4563, 0.2132, 0.4563, 0.2138, 0.4557, 0.2138, 0.4315, 0.2311, 0.4315, 0.2318, 0.4309, 0.2318, 0.4309, 0.2311, 0.4536, 0.2138, 0.4543, 0.2138, 0.4543, 0.2144, 0.4536, 0.2144, 0.4399, 0.2182, 0.4399, 0.2175, 0.4406, 0.2175, 0.4406, 0.2182, 0.4557, 0.2138, 0.4563, 0.2138, 0.4563, 0.2145, 0.4557, 0.2145, 0.4309, 0.2311, 0.4309, 0.2318, 0.4302, 0.2318, 0.4302, 0.2311, 0.4536, 0.2144, 0.4543, 0.2144, 0.4543, 0.2151, 0.4536, 0.2151, 0.4406, 0.2182, 0.4406, 0.2175, 0.4413, 0.2175, 0.4413, 0.2182, 0.4557, 0.2145, 0.4563, 0.2145, 0.4563, 0.2152, 0.4557, 0.2152, 0.4302, 0.2311, 0.4302, 0.2318, 0.4295, 0.2318, 0.4295, 0.2311, 0.4536, 0.2151, 0.4543, 0.2151, 0.4543, 0.2158, 0.4536, 0.2158, 0.4413, 0.2045, 0.4413, 0.2052, 0.4406, 0.2052, 0.4406, 0.2045, 0.4563, 0.2273, 0.4557, 0.2273, 0.4557, 0.2266, 0.4563, 0.2266, 0.4295, 0.2188, 0.4295, 0.2182, 0.4302, 0.2182, 0.4302, 0.2188, 0.455, 0.2278, 0.4543, 0.2277, 0.4543, 0.2271, 0.455, 0.2271, 0.4406, 0.2045, 0.4406, 0.2052, 0.4399, 0.2052, 0.4399, 0.2045, 0.4563, 0.2266, 0.4557, 0.2266, 0.4557, 0.226, 0.4563, 0.226, 0.4302, 0.2188, 0.4302, 0.2182, 0.4309, 0.2182, 0.4309, 0.2188, 0.455, 0.2271, 0.4543, 0.2271, 0.4543, 0.2264, 0.455, 0.2264, 0.4399, 0.2045, 0.4399, 0.2052, 0.4393, 0.2052, 0.4393, 0.2045, 0.4563, 0.226, 0.4557, 0.226, 0.4557, 0.2253, 0.4563, 0.2253, 0.4309, 0.2188, 0.4309, 0.2182, 0.4315, 0.2182, 0.4315, 0.2188, 0.455, 0.2264, 0.4543, 0.2264, 0.4543, 0.2258, 0.455, 0.2258, 0.4393, 0.2045, 0.4393, 0.2052, 0.4386, 0.2052, 0.4386, 0.2045, 0.4563, 0.2253, 0.4557, 0.2253, 0.4557, 0.2246, 0.4563, 0.2246, 0.4315, 0.2188, 0.4315, 0.2182, 0.4322, 0.2182, 0.4322, 0.2188, 0.455, 0.2258, 0.4543, 0.2258, 0.4543, 0.2251, 0.455, 0.2251, 0.4386, 0.2045, 0.4386, 0.2052, 0.4379, 0.2052, 0.4379, 0.2045, 0.4563, 0.2246, 0.4557, 0.2246, 0.4557, 0.224, 0.4563, 0.224, 0.4322, 0.2188, 0.4322, 0.2182, 0.4329, 0.2182, 0.4329, 0.2188, 0.455, 0.2251, 0.4543, 0.2251, 0.4543, 0.2244, 0.455, 0.2244, 0.4379, 0.2045, 0.4379, 0.2052, 0.4373, 0.2052, 0.4373, 0.2045, 0.4563, 0.224, 0.4557, 0.224, 0.4557, 0.2233, 0.4563, 0.2233, 0.4329, 0.2188, 0.4329, 0.2182, 0.4335, 0.2182, 0.4335, 0.2188, 0.455, 0.2244, 0.4543, 0.2244, 0.4543, 0.2238, 0.455, 0.2238, 0.4373, 0.2045, 0.4373, 0.2052, 0.4366, 0.2052, 0.4366, 0.2045, 0.4563, 0.2233, 0.4557, 0.2233, 0.4557, 0.2226, 0.4563, 0.2226, 0.4335, 0.2188, 0.4335, 0.2182, 0.4342, 0.2182, 0.4342, 0.2188, 0.455, 0.2238, 0.4543, 0.2238, 0.4543, 0.2231, 0.455, 0.2231, 0.4366, 0.2045, 0.4366, 0.2052, 0.4359, 0.2052, 0.4359, 0.2045, 0.4563, 0.2226, 0.4557, 0.2226, 0.4557, 0.222, 0.4563, 0.222, 0.4342, 0.2188, 0.4342, 0.2182, 0.4349, 0.2182, 0.4349, 0.2188, 0.455, 0.2231, 0.4543, 0.2231, 0.4543, 0.2224, 0.455, 0.2224, 0.4359, 0.2045, 0.4359, 0.2052, 0.4353, 0.2052, 0.4353, 0.2045, 0.4563, 0.222, 0.4557, 0.222, 0.4557, 0.2213, 0.4563, 0.2213, 0.4349, 0.2188, 0.4349, 0.2182, 0.4355, 0.2182, 0.4355, 0.2188, 0.455, 0.2224, 0.4543, 0.2224, 0.4543, 0.2218, 0.455, 0.2218, 0.4355, 0.2182, 0.4382, 0.2182, 0.4382, 0.2188, 0.4355, 0.2188, 0.4543, 0.2218, 0.4543, 0.2191, 0.455, 0.2191, 0.455, 0.2218, 0.4326, 0.2052, 0.4307, 0.2057, 0.4302, 0.2052, 0.4326, 0.2045, 0.4557, 0.2213, 0.4557, 0.2186, 0.4563, 0.2186, 0.4563, 0.2213, 0.4557, 0.2186, 0.4557, 0.2168, 0.4563, 0.2167, 0.4563, 0.2186, 0.4382, 0.2182, 0.4405, 0.2189, 0.4401, 0.2193, 0.4382, 0.2188, 0.4543, 0.2191, 0.4543, 0.2167, 0.455, 0.2168, 0.455, 0.2191, 0.4412, 0.2295, 0.4408, 0.2305, 0.4402, 0.2303, 0.4406, 0.2293, 0.4557, 0.2167, 0.4557, 0.2176, 0.455, 0.2176, 0.455, 0.2167, 0.4405, 0.2189, 0.441, 0.22, 0.4404, 0.2202, 0.4401, 0.2193, 0.4536, 0.2167, 0.4536, 0.2178, 0.453, 0.2178, 0.453, 0.2167, 0.441, 0.22, 0.4412, 0.2225, 0.4406, 0.2225, 0.4404, 0.2202, 0.4536, 0.2178, 0.4536, 0.2204, 0.453, 0.2204, 0.453, 0.2178, 0.4304, 0.2065, 0.4302, 0.2088, 0.4295, 0.2088, 0.4298, 0.2063, 0.4307, 0.2057, 0.4304, 0.2065, 0.4298, 0.2063, 0.4302, 0.2052, 0.4557, 0.2176, 0.4557, 0.2199, 0.455, 0.2199, 0.455, 0.2176, 0.4536, 0.2229, 0.4536, 0.2254, 0.453, 0.2254, 0.453, 0.2229, 0.4412, 0.2225, 0.4412, 0.225, 0.4406, 0.225, 0.4406, 0.2225, 0.4557, 0.2199, 0.4557, 0.2224, 0.455, 0.2224, 0.455, 0.2199, 0.4563, 0.2273, 0.4563, 0.2254, 0.457, 0.2254, 0.457, 0.2273, 0.4557, 0.2224, 0.4557, 0.2249, 0.455, 0.2249, 0.455, 0.2224, 0.4412, 0.225, 0.4412, 0.2275, 0.4406, 0.2275, 0.4406, 0.225, 0.4302, 0.2088, 0.4302, 0.2113, 0.4295, 0.2113, 0.4295, 0.2088, 0.4302, 0.2113, 0.4302, 0.2139, 0.4295, 0.2139, 0.4295, 0.2113, 0.4302, 0.2157, 0.4306, 0.2166, 0.43, 0.2169, 0.4295, 0.2158, 0.4557, 0.2249, 0.4557, 0.2268, 0.455, 0.2268, 0.455, 0.2249, 0.4412, 0.2275, 0.4412, 0.2295, 0.4406, 0.2293, 0.4406, 0.2275, 0.4536, 0.2274, 0.4536, 0.2284, 0.453, 0.2284, 0.453, 0.2274, 0.4302, 0.2139, 0.4302, 0.2157, 0.4295, 0.2158, 0.4295, 0.2139, 0.4557, 0.2268, 0.4557, 0.2277, 0.455, 0.2277, 0.455, 0.2268, 0.4536, 0.2254, 0.4536, 0.2274, 0.453, 0.2274, 0.453, 0.2254, 0.4408, 0.2305, 0.4389, 0.2318, 0.4388, 0.2312, 0.4402, 0.2303, 0.4543, 0.2045, 0.4543, 0.2064, 0.4536, 0.2064, 0.4536, 0.2045, 0.4536, 0.2204, 0.4536, 0.2229, 0.453, 0.2229, 0.453, 0.2204, 0.432, 0.2175, 0.4346, 0.2175, 0.4346, 0.2182, 0.4319, 0.2182])
me_plane_001.materials.append(mat_material)
me_plane_001.update()
me_plane_002 = bpy.data.meshes.new('Plane.002')
me_plane_002.from_pydata([(-1.001, -0.7423, 0.02827), (1.14, -0.7423, 0.02827), (-1.001, 0.8066, 0.02827), (1.14, 0.8066, 0.02827), (-0.576, 0.8066, 0.02827), (-0.4659, 0.8066, 0.02827), (-0.4659, -0.5482, 0.02827), (-0.4187, -0.5482, 0.02827), (-0.4659, 0.6125, 0.02827), (-0.4187, 0.6125, 0.02827), (-0.5131, -0.5482, 0.02827), (-0.5131, 0.6125, 0.02827), (0.5403, 0.8066, 0.02827), (0.6047, 0.8066, 0.02827), (0.005035, 0.8066, 0.02827), (0.0694, 0.8066, 0.02827), (0.0694, -0.5457, 0.02827), (0.1171, -0.5457, 0.02827), (0.0694, 0.61, 0.02827), (0.1171, 0.61, 0.02827), (0.02168, -0.5457, 0.02827), (0.02168, 0.61, 0.02827), (0.6047, -0.5373, 0.02827), (0.6527, -0.5373, 0.02827), (0.6047, 0.6017, 0.02827), (0.6527, 0.6017, 0.02827), (0.5567, -0.5373, 0.02827), (0.5567, 0.6017, 0.02827), (0.0694, -0.7423, 0.02827), (0.6047, -0.7423, 0.02827), (-0.4659, -0.7423, 0.02827)], [], [(30, 6, 10, 11, 4, 2, 0), (21, 18, 15, 14), (27, 24, 13, 12), (11, 8, 5, 4), (22, 29, 1, 3, 13, 24, 25, 23), (8, 9, 7, 6, 30, 28, 16, 20, 21, 14, 5), (16, 28, 29, 22, 26, 27, 12, 15, 18, 19, 17)])
_uv = me_plane_002.uv_layers.new(name='UVMap')
_uv.uv.foreach_set('vector', [0.4168, 0.2339, 0.4203, 0.2339, 0.4203, 0.2348, 0.4409, 0.2348, 0.4444, 0.2359, 0.4444, 0.2434, 0.4168, 0.2434, 0.4409, 0.2252, 0.4409, 0.2244, 0.4444, 0.2244, 0.4444, 0.2255, 0.4407, 0.2157, 0.4407, 0.2149, 0.4444, 0.2149, 0.4444, 0.216, 0.4409, 0.2348, 0.4409, 0.2339, 0.4444, 0.2339, 0.4444, 0.2359, 0.4205, 0.2149, 0.4168, 0.2149, 0.4168, 0.2053, 0.4444, 0.2053, 0.4444, 0.2149, 0.4407, 0.2149, 0.4407, 0.214, 0.4205, 0.214, 0.4409, 0.2339, 0.4409, 0.2331, 0.4203, 0.2331, 0.4203, 0.2339, 0.4168, 0.2339, 0.4168, 0.2244, 0.4203, 0.2244, 0.4203, 0.2252, 0.4409, 0.2252, 0.4444, 0.2255, 0.4444, 0.2339, 0.4203, 0.2244, 0.4168, 0.2244, 0.4168, 0.2149, 0.4205, 0.2149, 0.4205, 0.2157, 0.4407, 0.2157, 0.4444, 0.216, 0.4444, 0.2244, 0.4409, 0.2244, 0.4409, 0.2235, 0.4203, 0.2235])
me_plane_002.materials.append(mat_material)
me_plane_002.update()
me_circle = bpy.data.meshes.new('Circle')
me_circle.from_pydata([(0.0, 1.0, 0.0), (-0.3827, 0.9239, 0.0), (-0.7071, 0.7071, 0.0), (-0.9239, 0.3827, 0.0), (-1.0, 0.0, 0.0), (-0.9239, -0.3827, 0.0), (-0.7071, -0.7071, 0.0), (-0.3827, -0.9239, 0.0), (0.0, -1.0, 0.0), (0.3827, -0.9239, 0.0), (0.7071, -0.7071, 0.0), (0.9239, -0.3827, 0.0), (1.0, 0.0, 0.0), (0.9239, 0.3827, 0.0), (0.7071, 0.7071, 0.0), (0.3827, 0.9239, 0.0), (0.0, 0.7569, -0.5025), (-0.2896, 0.6993, -0.5025), (-0.5352, 0.5352, -0.5025), (-0.6993, 0.2896, -0.5025), (-0.7569, 0.0, -0.5025), (-0.6993, -0.2896, -0.5025), (-0.5352, -0.5352, -0.5025), (-0.2896, -0.6993, -0.5025), (0.0, -0.7569, -0.5025), (0.2896, -0.6993, -0.5025), (0.5352, -0.5352, -0.5025), (0.6993, -0.2896, -0.5025), (0.7569, 0.0, -0.5025), (0.6993, 0.2896, -0.5025), (0.5352, 0.5352, -0.5025), (0.2896, 0.6993, -0.5025), (0.0, 1.0, -0.5025), (-0.3827, 0.9239, -0.5025), (-0.7071, 0.7071, -0.5025), (-0.9239, 0.3827, -0.5025), (-1.0, 0.0, -0.5025), (-0.9239, -0.3827, -0.5025), (-0.7071, -0.7071, -0.5025), (-0.3827, -0.9239, -0.5025), (0.0, -1.0, -0.5025), (0.3827, -0.9239, -0.5025), (0.7071, -0.7071, -0.5025), (0.9239, -0.3827, -0.5025), (1.0, 0.0, -0.5025), (0.9239, 0.3827, -0.5025), (0.7071, 0.7071, -0.5025), (0.3827, 0.9239, -0.5025), (2.597e-08, 0.7569, -1.452), (-0.2896, 0.6993, -1.452), (-0.5352, 0.5352, -1.452), (-0.6993, 0.2896, -1.452), (-0.7569, 0.0, -1.452), (-0.6993, -0.2896, -1.452), (-0.5352, -0.5352, -1.452), (-0.2896, -0.6993, -1.452), (2.597e-08, -0.7569, -1.452), (0.2896, -0.6993, -1.452), (0.5352, -0.5352, -1.452), (0.6993, -0.2896, -1.452), (0.7569, 0.0, -1.452), (0.6993, 0.2896, -1.452), (0.5352, 0.5352, -1.452), (0.2896, 0.6993, -1.452)], [], [(21, 22, 54, 53), (14, 15, 47, 46), (7, 8, 40, 39), (1, 2, 34, 33), (8, 9, 41, 40), (15, 0, 32, 47), (2, 3, 35, 34), (9, 10, 42, 41), (3, 4, 36, 35), (10, 11, 43, 42), (4, 5, 37, 36), (11, 12, 44, 43), (5, 6, 38, 37), (12, 13, 45, 44), (6, 7, 39, 38), (13, 14, 46, 45), (17, 16, 32, 33), (18, 17, 33, 34), (19, 18, 34, 35), (20, 19, 35, 36), (21, 20, 36, 37), (22, 21, 37, 38), (23, 22, 38, 39), (24, 23, 39, 40), (25, 24, 40, 41), (26, 25, 41, 42), (27, 26, 42, 43), (28, 27, 43, 44), (29, 28, 44, 45), (30, 29, 45, 46), (31, 30, 46, 47), (16, 31, 47, 32), (28, 29, 61, 60), (48, 49, 50, 51, 52, 53, 54, 55, 56, 57, 58, 59, 60, 61, 62, 63), (22, 23, 55, 54), (29, 30, 62, 61), (16, 17, 49, 48), (23, 24, 56, 55), (30, 31, 63, 62), (17, 18, 50, 49), (24, 25, 57, 56), (31, 16, 48, 63), (18, 19, 51, 50), (25, 26, 58, 57), (19, 20, 52, 51), (26, 27, 59, 58), (20, 21, 53, 52), (27, 28, 60, 59), (0, 1, 33, 32)])
me_circle.polygons.foreach_set('use_smooth', [True] * 49)
_uv = me_circle.uv_layers.new(name='UVMap')
_uv.uv.foreach_set('vector', [0.501, 0.9069, 0.501, 0.8315, 0.7433, 0.8315, 0.7433, 0.9069, 0.501, 0.1917, 0.501, 0.09206, 0.6293, 0.09206, 0.6293, 0.1917, 0.501, 0.4247, 0.501, 0.3542, 0.6293, 0.3542, 0.6293, 0.4247, 0.6293, 0.2838, 0.6293, 0.1917, 0.7576, 0.1917, 0.7576, 0.2838, 0.6293, 0.7085, 0.6293, 0.6164, 0.7576, 0.6164, 0.7576, 0.7085, 0.501, 0.09206, 0.501, -6.675e-09, 0.6293, -1.228e-08, 0.6293, 0.09206, 0.6293, 0.1917, 0.6293, 0.09206, 0.7576, 0.09206, 0.7576, 0.1917, 0.6293, 0.6164, 0.6293, 0.5168, 0.7576, 0.5168, 0.7576, 0.6164, 0.6293, 0.09206, 0.6293, 2.938e-09, 0.7576, -2.672e-09, 0.7576, 0.09206, 0.6293, 0.5168, 0.6293, 0.4247, 0.7576, 0.4247, 0.7576, 0.5168, 0.501, 0.7085, 0.501, 0.6164, 0.6293, 0.6164, 0.6293, 0.7085, 0.6293, 0.4247, 0.6293, 0.3542, 0.7576, 0.3542, 0.7576, 0.4247, 0.501, 0.6164, 0.501, 0.5168, 0.6293, 0.5168, 0.6293, 0.6164, 0.501, 0.3542, 0.501, 0.2838, 0.6293, 0.2838, 0.6293, 0.3542, 0.501, 0.5168, 0.501, 0.4247, 0.6293, 0.4247, 0.6293, 0.5168, 0.501, 0.2838, 0.501, 0.1917, 0.6293, 0.1917, 0.6293, 0.2838, 0.4112, 0.3579, 0.4401, 0.2882, 0.501, 0.3003, 0.4628, 0.3924, 0.3579, 0.4112, 0.4112, 0.3579, 0.4628, 0.3924, 0.3924, 0.4628, 0.2882, 0.4401, 0.3579, 0.4112, 0.3924, 0.4628, 0.3003, 0.501, 0.2128, 0.4401, 0.2882, 0.4401, 0.3003, 0.501, 0.2007, 0.501, 0.1431, 0.4112, 0.2128, 0.4401, 0.2007, 0.501, 0.1086, 0.4628, 0.08976, 0.3579, 0.1431, 0.4112, 0.1086, 0.4628, 0.03813, 0.3924, 0.0609, 0.2882, 0.08976, 0.3579, 0.03813, 0.3924, -1.085e-08, 0.3003, 0.0609, 0.2128, 0.0609, 0.2882, -1.085e-08, 0.3003, -1.197e-08, 0.2007, 0.08976, 0.1431, 0.0609, 0.2128, -1.197e-08, 0.2007, 0.03813, 0.1086, 0.1431, 0.08976, 0.08976, 0.1431, 0.03813, 0.1086, 0.1086, 0.03813, 0.2128, 0.0609, 0.1431, 0.08976, 0.1086, 0.03813, 0.2007, -1.492e-08, 0.2882, 0.0609, 0.2128, 0.0609, 0.2007, -1.492e-08, 0.3003, -1.604e-08, 0.3579, 0.08976, 0.2882, 0.0609, 0.3003, -1.604e-08, 0.3924, 0.03813, 0.4112, 0.1431, 0.3579, 0.08976, 0.3924, 0.03813, 0.4628, 0.1086, 0.4401, 0.2128, 0.4112, 0.1431, 0.4628, 0.1086, 0.501, 0.2007, 0.4401, 0.2882, 0.4401, 0.2128, 0.501, 0.2007, 0.501, 0.3003, 0.7433, 0.9766, 0.7433, 0.9232, 0.9857, 0.9232, 0.9857, 0.9766, 0.1519, 0.8801, 0.08219, 0.8513, 0.02886, 0.7979, -1.762e-08, 0.7283, -1.933e-08, 0.6528, 0.02886, 0.5832, 0.08219, 0.5298, 0.1519, 0.501, 0.2273, 0.501, 0.297, 0.5298, 0.3503, 0.5832, 0.3792, 0.6528, 0.3792, 0.7283, 0.3503, 0.7979, 0.297, 0.8513, 0.2273, 0.8801, 0.501, 0.8315, 0.501, 0.7618, 0.7433, 0.7618, 0.7433, 0.8315, 0.7433, 0.9232, 0.7433, 0.8536, 0.9857, 0.8536, 0.9857, 0.9232, 0.7576, 0.2681, 0.7576, 0.2148, 1.0, 0.2148, 1.0, 0.2681, 0.501, 0.7618, 0.501, 0.7085, 0.7433, 0.7085, 0.7433, 0.7618, 0.7433, 0.8536, 0.7433, 0.7781, 0.9857, 0.7781, 0.9857, 0.8536, 0.7576, 0.2148, 0.7576, 0.1451, 1.0, 0.1451, 1.0, 0.2148, 0.7576, 0.5362, 0.7576, 0.4665, 1.0, 0.4665, 1.0, 0.5362, 0.7433, 0.7781, 0.7433, 0.7085, 0.9857, 0.7085, 0.9857, 0.7781, 0.7576, 0.1451, 0.7576, 0.06968, 1.0, 0.06968, 1.0, 0.1451, 0.7576, 0.4665, 0.7576, 0.3911, 1.0, 0.3911, 1.0, 0.4665, 0.7576, 0.06968, 0.7576, 2.016e-08, 1.0, 9.567e-09, 1.0, 0.06968, 0.7576, 0.3911, 0.7576, 0.3214, 1.0, 0.3214, 1.0, 0.3911, 0.501, 0.9766, 0.501, 0.9069, 0.7433, 0.9069, 0.7433, 0.9766, 0.7576, 0.3214, 0.7576, 0.2681, 1.0, 0.2681, 1.0, 0.3214, 0.6293, 0.3542, 0.6293, 0.2838, 0.7576, 0.2838, 0.7576, 0.3542])
me_circle.update()
me_cylinder_004 = bpy.data.meshes.new('Cylinder.004')
me_cylinder_004.from_pydata([(-1.805e-07, 1.378, 1.553), (0.5275, 1.274, 1.553), (0.9747, 0.9747, 1.553), (1.274, 0.5275, 1.553), (1.378, 0.0, 1.553), (1.274, -0.5275, 1.553), (0.9747, -0.9747, 1.553), (0.5275, -1.274, 1.553), (-1.805e-07, -1.378, 1.553), (-0.5275, -1.274, 1.553), (-0.9747, -0.9747, 1.553), (-1.274, -0.5275, 1.553), (-1.378, 0.0, 1.553), (-1.274, 0.5275, 1.553), (-0.9747, 0.9747, 1.553), (-0.5275, 1.274, 1.553), (-6.283e-08, 0.8334, -1.728), (0.3189, 0.77, -1.728), (0.5893, 0.5893, -1.728), (0.77, 0.3189, -1.728), (0.8334, 1.969e-07, -1.728), (0.77, -0.3189, -1.728), (0.5893, -0.5893, -1.728), (0.3189, -0.77, -1.728), (-6.283e-08, -0.8334, -1.728), (-0.3189, -0.77, -1.728), (-0.5893, -0.5893, -1.728), (-0.77, -0.3189, -1.728), (-0.8334, 1.969e-07, -1.728), (-0.77, 0.3189, -1.728), (-0.5893, 0.5893, -1.728), (-0.3189, 0.77, -1.728)], [], [(3, 19, 18, 2), (4, 20, 19, 3), (5, 21, 20, 4), (6, 22, 21, 5), (7, 23, 22, 6), (8, 24, 23, 7), (9, 25, 24, 8), (10, 26, 25, 9), (11, 27, 26, 10), (12, 28, 27, 11), (13, 29, 28, 12), (14, 30, 29, 13), (15, 31, 30, 14), (0, 16, 31, 15), (0, 15, 14, 13, 12, 11, 10, 9, 8, 7, 6, 5, 4, 3, 2, 1), (16, 17, 18, 19, 20, 21, 22, 23, 24, 25, 26, 27, 28, 29, 30, 31), (1, 17, 16, 0), (2, 18, 17, 1)])
me_cylinder_004.polygons.foreach_set('use_smooth', [True] * 18)
_uv = me_cylinder_004.uv_layers.new(name='UVMap')
_uv.uv.foreach_set('vector', [0.5, 0.1875, -5.141e-08, 0.1875, -5.414e-08, 0.125, 0.5, 0.125, 0.5, 0.25, -4.868e-08, 0.25, -5.141e-08, 0.1875, 0.5, 0.1875, 0.5, 0.3125, -4.594e-08, 0.3125, -4.868e-08, 0.25, 0.5, 0.25, 0.5, 0.375, -4.321e-08, 0.375, -4.594e-08, 0.3125, 0.5, 0.3125, 0.5, 0.4375, -4.048e-08, 0.4375, -4.321e-08, 0.375, 0.5, 0.375, 0.5, 0.5, -3.775e-08, 0.5, -4.048e-08, 0.4375, 0.5, 0.4375, 0.5, 0.5625, -3.502e-08, 0.5625, -3.775e-08, 0.5, 0.5, 0.5, 0.5, 0.625, -3.229e-08, 0.625, -3.502e-08, 0.5625, 0.5, 0.5625, 0.5, 0.6875, -2.955e-08, 0.6875, -3.229e-08, 0.625, 0.5, 0.625, 0.5, 0.75, -2.682e-08, 0.75, -2.955e-08, 0.6875, 0.5, 0.6875, 0.5, 0.8125, -2.409e-08, 0.8125, -2.682e-08, 0.75, 0.5, 0.75, 0.5, 0.875, -2.136e-08, 0.875, -2.409e-08, 0.8125, 0.5, 0.8125, 0.5, 0.9375, -1.863e-08, 0.9375, -2.136e-08, 0.875, 0.5, 0.875, 0.5, 1.0, -1.589e-08, 1.0, -1.863e-08, 0.9375, 0.5, 0.9375, 0.5358, 0.8395, 0.5, 0.753, 0.5, 0.6593, 0.5358, 0.5728, 0.6021, 0.5066, 0.6886, 0.4708, 0.7822, 0.4708, 0.8687, 0.5066, 0.9349, 0.5728, 0.9708, 0.6593, 0.9708, 0.753, 0.9349, 0.8395, 0.8687, 0.9057, 0.7822, 0.9416, 0.6886, 0.9416, 0.6021, 0.9057, 0.8687, 0.4349, 0.9349, 0.3687, 0.9708, 0.2822, 0.9708, 0.1886, 0.9349, 0.1021, 0.8687, 0.03584, 0.7822, 6.667e-08, 0.6886, 5.69e-08, 0.6021, 0.03584, 0.5358, 0.1021, 0.5, 0.1886, 0.5, 0.2822, 0.5358, 0.3687, 0.6021, 0.4349, 0.6886, 0.4708, 0.7822, 0.4708, 0.5, 0.0625, -5.687e-08, 0.0625, -5.96e-08, 2.605e-15, 0.5, -2.186e-08, 0.5, 0.125, -5.414e-08, 0.125, -5.687e-08, 0.0625, 0.5, 0.0625])
me_cylinder_004.update()
me_cylinder_005 = bpy.data.meshes.new('Cylinder.005')
me_cylinder_005.from_pydata([(0.1951, 0.9807, -1.003), (0.3566, 1.844, 4.395), (0.5556, 0.8314, -1.003), (1.015, 1.571, 4.395), (0.8315, 0.5555, -1.003), (1.52, 1.067, 4.395), (0.9808, 0.1951, -1.002), (1.793, 0.4081, 4.395), (0.9808, -0.1951, -1.002), (1.793, -0.3051, 4.396), (0.8315, -0.5556, -1.002), (1.52, -0.964, 4.396), (0.5556, -0.8315, -1.002), (1.015, -1.468, 4.396), (0.1951, -0.9808, -1.002), (0.3566, -1.741, 4.396), (-0.1951, -0.9808, -1.002), (-0.3566, -1.741, 4.396), (-0.5556, -0.8315, -1.002), (-1.015, -1.468, 4.396), (-0.8315, -0.5556, -1.002), (-1.52, -0.964, 4.396), (-0.9808, -0.1951, -1.002), (-1.793, -0.3051, 4.396), (-0.9808, 0.1951, -1.002), (-1.793, 0.4081, 4.395), (-0.8315, 0.5555, -1.003), (-1.52, 1.067, 4.395), (-0.5556, 0.8314, -1.003), (-1.015, 1.571, 4.395), (-0.1951, 0.9807, -1.003), (-0.3566, 1.844, 4.395)], [], [(1, 3, 2, 0), (3, 5, 4, 2), (5, 7, 6, 4), (7, 9, 8, 6), (9, 11, 10, 8), (11, 13, 12, 10), (13, 15, 14, 12), (15, 17, 16, 14), (17, 19, 18, 16), (19, 21, 20, 18), (21, 23, 22, 20), (23, 25, 24, 22), (25, 27, 26, 24), (27, 29, 28, 26), (29, 31, 30, 28), (30, 31, 1, 0)])
me_cylinder_005.polygons.foreach_set('use_smooth', [True] * 16)
_uv = me_cylinder_005.uv_layers.new(name='UVMap')
_uv.uv.foreach_set('vector', [0.4254, 0.2077, 0.4286, 0.208, 0.4264, 0.2345, 0.4246, 0.2343, 0.4286, 0.208, 0.4311, 0.2084, 0.4277, 0.2347, 0.4264, 0.2345, 0.4311, 0.2082, 0.4343, 0.2079, 0.4361, 0.2344, 0.4344, 0.2345, 0.4343, 0.2079, 0.4377, 0.2077, 0.438, 0.2343, 0.4361, 0.2344, 0.4377, 0.2077, 0.4409, 0.2079, 0.4398, 0.2344, 0.438, 0.2343, 0.4409, 0.2079, 0.4434, 0.2082, 0.4411, 0.2345, 0.4398, 0.2344, 0.4557, 0.2079, 0.4589, 0.2077, 0.4597, 0.2343, 0.458, 0.2344, 0.4589, 0.2077, 0.4624, 0.2077, 0.4616, 0.2343, 0.4597, 0.2343, 0.4624, 0.2077, 0.4656, 0.2079, 0.4634, 0.2344, 0.4616, 0.2343, 0.4434, 0.2082, 0.4459, 0.2079, 0.447, 0.2344, 0.4457, 0.2345, 0.4459, 0.2079, 0.4491, 0.2077, 0.4488, 0.2343, 0.447, 0.2344, 0.4491, 0.2077, 0.4525, 0.2079, 0.4507, 0.2344, 0.4488, 0.2343, 0.4525, 0.2079, 0.4557, 0.2082, 0.4524, 0.2345, 0.4507, 0.2344, 0.4163, 0.2084, 0.4187, 0.208, 0.421, 0.2345, 0.4196, 0.2347, 0.4187, 0.208, 0.4219, 0.2077, 0.4227, 0.2343, 0.421, 0.2345, 0.4227, 0.2343, 0.4219, 0.2077, 0.4254, 0.2077, 0.4246, 0.2343])
me_cylinder_005.materials.append(mat_material)
me_cylinder_005.update()
me_sphere = bpy.data.meshes.new('Sphere')
me_sphere.from_pydata([(0.1068, -0.1547, 1.012), (0.4673, -0.1442, 0.8675), (0.7432, -0.1267, 0.5997), (0.8925, -0.1081, 0.25), (0.8925, -0.09331, -0.1283), (0.7432, -0.08469, -0.4776), (0.4673, -0.08125, -0.7448), (0.2944, -0.08069, -0.8343), (0.1068, -0.08049, -0.8894), (0.1031, -0.1986, 1.013), (0.4566, -0.2681, 0.8683), (0.7272, -0.3108, 0.6008), (0.8737, -0.3242, 0.2513), (0.8737, -0.3094, -0.127), (0.7272, -0.2687, -0.4765), (0.4566, -0.2051, -0.744), (0.2871, -0.1664, -0.8337), (0.1031, -0.1243, -0.8891), (0.07395, -0.2788, 1.013), (0.3737, -0.4895, 0.8695), (0.6031, -0.6326, 0.6022), (0.7272, -0.6968, 0.2526), (0.7272, -0.682, -0.1257), (0.6031, -0.5905, -0.4751), (0.3737, -0.4265, -0.7428), (0.2299, -0.3213, -0.8328), (0.07395, -0.2045, -0.8886), (0.02012, -0.3394, 1.014), (0.2204, -0.6513, 0.8701), (0.3737, -0.8584, 0.6024), (0.4566, -0.9498, 0.2522), (0.4566, -0.9351, -0.1261), (0.3737, -0.8164, -0.4749), (0.2204, -0.5884, -0.7422), (0.1243, -0.4366, -0.8322), (0.02012, -0.2651, -0.8882), (-0.0502, -0.3719, 1.014), (0.02012, -0.7357, 0.8702), (0.07395, -0.9708, 0.602), (0.1031, -1.069, 0.2512), (0.1031, -1.054, -0.1271), (0.07395, -0.9288, -0.4753), (0.02012, -0.6727, -0.7421), (-0.0136, -0.4976, -0.832), (-0.0502, -0.2976, -0.888), (-0.1263, -0.3719, 1.014), (-0.1966, -0.7357, 0.8702), (-0.2505, -0.9708, 0.602), (-0.2796, -1.069, 0.2512), (-0.2796, -1.054, -0.1271), (-0.2505, -0.9288, -0.4753), (-0.1966, -0.6727, -0.7421), (-0.1629, -0.4976, -0.832), (-0.1263, -0.2976, -0.888), (-0.1966, -0.3394, 1.014), (-0.3969, -0.6513, 0.8701), (-0.5502, -0.8584, 0.6024), (-0.6332, -0.9498, 0.2522), (-0.6332, -0.9351, -0.1261), (-0.5502, -0.8164, -0.4749), (-0.3969, -0.5884, -0.7422), (-0.3009, -0.4366, -0.8322), (-0.1966, -0.2651, -0.8882), (-0.08826, -0.08044, -0.908), (-0.2505, -0.2788, 1.013), (-0.5502, -0.4895, 0.8695), (-0.7796, -0.6326, 0.6022), (-0.9038, -0.6968, 0.2526), (-0.9038, -0.682, -0.1257), (-0.7796, -0.5905, -0.4751), (-0.5502, -0.4265, -0.7428), (-0.4065, -0.3213, -0.8328), (-0.2505, -0.2045, -0.8886), (-0.2796, -0.1986, 1.013), (-0.6332, -0.2681, 0.8683), (-0.9038, -0.3108, 0.6008), (-1.05, -0.3242, 0.2513), (-1.05, -0.3094, -0.127), (-0.9038, -0.2687, -0.4765), (-0.6332, -0.2051, -0.744), (-0.4636, -0.1664, -0.8337), (-0.2796, -0.1243, -0.8891), (-0.2834, -0.1547, 1.012), (-0.6438, -0.1442, 0.8675), (-0.9197, -0.1267, 0.5997), (-1.069, -0.1081, 0.25), (-1.069, -0.09331, -0.1283), (-0.9197, -0.08469, -0.4776), (-0.6438, -0.08125, -0.7448), (-0.4709, -0.08069, -0.8343), (-0.2834, -0.08049, -0.8894), (-0.2796, -0.03632, -0.8897), (-0.2685, 0.006446, -0.89)], [], [(1, 0, 9, 10), (63, 8, 17), (5, 4, 13, 14), (2, 1, 10, 11), (6, 5, 14, 15), (3, 2, 11, 12), (21, 22, 13, 12), (7, 6, 15, 16), (8, 7, 16, 17), (27, 28, 19, 18), (15, 24, 25, 16), (16, 25, 26, 17), (18, 19, 10, 9), (31, 32, 23, 22), (17, 26, 63), (19, 20, 11, 10), (23, 24, 15, 14), (20, 21, 12, 11), (24, 33, 34, 25), (25, 34, 35, 26), (40, 41, 32, 31), (37, 38, 29, 28), (26, 35, 63), (45, 36, 27, 18, 9, 0, 82, 73, 64, 54), (28, 29, 20, 19), (32, 33, 24, 23), (29, 30, 21, 20), (30, 31, 22, 21), (34, 43, 44, 35), (45, 46, 37, 36), (49, 50, 41, 40), (35, 44, 63), (36, 37, 28, 27), (41, 42, 33, 32), (38, 39, 30, 29), (39, 40, 31, 30), (33, 42, 43, 34), (43, 52, 53, 44), (58, 59, 50, 49), (69, 70, 60, 59), (44, 53, 63), (46, 47, 38, 37), (50, 51, 42, 41), (47, 48, 39, 38), (48, 49, 40, 39), (42, 51, 52, 43), (54, 55, 46, 45), (68, 69, 59, 58), (53, 62, 63), (55, 56, 47, 46), (59, 60, 51, 50), (56, 57, 48, 47), (57, 58, 49, 48), (51, 60, 61, 52), (52, 61, 62, 53), (62, 72, 63), (77, 78, 69, 68), (74, 75, 66, 65), (66, 67, 57, 56), (65, 66, 56, 55), (67, 68, 58, 57), (60, 70, 71, 61), (61, 71, 72, 62), (64, 65, 55, 54), (72, 81, 63), (4, 3, 12, 13), (76, 85, 86, 77), (78, 79, 70, 69), (75, 76, 67, 66), (76, 77, 68, 67), (70, 79, 80, 71), (71, 80, 81, 72), (73, 74, 65, 64), (74, 73, 82, 83), (78, 77, 86, 87), (75, 74, 83, 84), (79, 78, 87, 88), (76, 75, 84, 85), (80, 79, 88, 89), (81, 80, 89, 90), (63, 81, 90), (63, 90, 91), (63, 91, 92), (22, 23, 14, 13)])
me_sphere.polygons.foreach_set('use_smooth', [True] * 84)
_uv = me_sphere.uv_layers.new(name='UVMap')
_uv.uv.foreach_set('vector', [0.4602, 0.1132, 0.4637, 0.1191, 0.4631, 0.1195, 0.4588, 0.1149, 0.4321, 0.1311, 0.4316, 0.1279, 0.4323, 0.1279, 0.4348, 0.1151, 0.4399, 0.1104, 0.4418, 0.1136, 0.4372, 0.117, 0.454, 0.1091, 0.4602, 0.1132, 0.4588, 0.1149, 0.4532, 0.1123, 0.432, 0.1212, 0.4348, 0.1151, 0.4372, 0.117, 0.4339, 0.1219, 0.4467, 0.1082, 0.454, 0.1091, 0.4532, 0.1123, 0.4473, 0.112, 0.4483, 0.1172, 0.4442, 0.1183, 0.4418, 0.1136, 0.4473, 0.112, 0.4314, 0.1245, 0.432, 0.1212, 0.4339, 0.1219, 0.4329, 0.1247, 0.4316, 0.1279, 0.4314, 0.1245, 0.4329, 0.1247, 0.4323, 0.1279, 0.4615, 0.1214, 0.4566, 0.1207, 0.4572, 0.118, 0.4621, 0.1204, 0.4339, 0.1219, 0.4368, 0.1236, 0.4351, 0.1257, 0.4329, 0.1247, 0.4329, 0.1247, 0.4351, 0.1257, 0.4336, 0.1282, 0.4323, 0.1279, 0.4621, 0.1204, 0.4572, 0.118, 0.4588, 0.1149, 0.4631, 0.1195, 0.4456, 0.1219, 0.4423, 0.1234, 0.4404, 0.1204, 0.4442, 0.1183, 0.4323, 0.1279, 0.4336, 0.1282, 0.4321, 0.1311, 0.4572, 0.118, 0.4526, 0.1171, 0.4532, 0.1123, 0.4588, 0.1149, 0.4404, 0.1204, 0.4368, 0.1236, 0.4339, 0.1219, 0.4372, 0.117, 0.4526, 0.1171, 0.4483, 0.1172, 0.4473, 0.112, 0.4532, 0.1123, 0.4368, 0.1236, 0.4387, 0.1256, 0.4367, 0.127, 0.4351, 0.1257, 0.4351, 0.1257, 0.4367, 0.127, 0.4346, 0.1288, 0.4336, 0.1282, 0.4467, 0.1252, 0.4434, 0.1263, 0.4423, 0.1234, 0.4456, 0.1219, 0.4567, 0.1231, 0.4532, 0.1236, 0.4527, 0.1206, 0.4566, 0.1207, 0.4336, 0.1282, 0.4346, 0.1288, 0.4321, 0.1311, 0.4616, 0.1234, 0.4614, 0.1224, 0.4615, 0.1214, 0.4621, 0.1204, 0.4631, 0.1195, 0.4637, 0.1191, 0.4653, 0.125, 0.4646, 0.125, 0.4633, 0.1247, 0.4623, 0.1241, 0.4566, 0.1207, 0.4527, 0.1206, 0.4526, 0.1171, 0.4572, 0.118, 0.4423, 0.1234, 0.4387, 0.1256, 0.4368, 0.1236, 0.4404, 0.1204, 0.4527, 0.1206, 0.4491, 0.121, 0.4483, 0.1172, 0.4526, 0.1171, 0.4491, 0.121, 0.4456, 0.1219, 0.4442, 0.1183, 0.4483, 0.1172, 0.4367, 0.127, 0.4377, 0.1286, 0.4352, 0.1297, 0.4346, 0.1288, 0.4616, 0.1234, 0.4573, 0.1252, 0.4567, 0.1231, 0.4614, 0.1224, 0.4476, 0.1286, 0.4442, 0.1293, 0.4434, 0.1263, 0.4467, 0.1252, 0.4346, 0.1288, 0.4352, 0.1297, 0.4321, 0.1311, 0.4614, 0.1224, 0.4567, 0.1231, 0.4566, 0.1207, 0.4615, 0.1214, 0.4434, 0.1263, 0.4399, 0.1277, 0.4387, 0.1256, 0.4423, 0.1234, 0.4532, 0.1236, 0.45, 0.1243, 0.4491, 0.121, 0.4527, 0.1206, 0.45, 0.1243, 0.4467, 0.1252, 0.4456, 0.1219, 0.4491, 0.121, 0.4387, 0.1256, 0.4399, 0.1277, 0.4377, 0.1286, 0.4367, 0.127, 0.4377, 0.1286, 0.4382, 0.1303, 0.4355, 0.1307, 0.4352, 0.1297, 0.4484, 0.1319, 0.4448, 0.1323, 0.4442, 0.1293, 0.4476, 0.1286, 0.4447, 0.1359, 0.4401, 0.135, 0.4406, 0.1324, 0.4448, 0.1323, 0.4352, 0.1297, 0.4355, 0.1307, 0.4321, 0.1311, 0.4573, 0.1252, 0.454, 0.1265, 0.4532, 0.1236, 0.4567, 0.1231, 0.4442, 0.1293, 0.4405, 0.13, 0.4399, 0.1277, 0.4434, 0.1263, 0.454, 0.1265, 0.4509, 0.1276, 0.45, 0.1243, 0.4532, 0.1236, 0.4509, 0.1276, 0.4476, 0.1286, 0.4467, 0.1252, 0.45, 0.1243, 0.4399, 0.1277, 0.4405, 0.13, 0.4382, 0.1303, 0.4377, 0.1286, 0.4623, 0.1241, 0.4584, 0.1273, 0.4573, 0.1252, 0.4616, 0.1234, 0.4491, 0.1357, 0.4447, 0.1359, 0.4448, 0.1323, 0.4484, 0.1319, 0.4355, 0.1307, 0.4354, 0.1318, 0.4321, 0.1311, 0.4584, 0.1273, 0.4551, 0.1294, 0.454, 0.1265, 0.4573, 0.1252, 0.4448, 0.1323, 0.4406, 0.1324, 0.4405, 0.13, 0.4442, 0.1293, 0.4551, 0.1294, 0.4519, 0.1309, 0.4509, 0.1276, 0.454, 0.1265, 0.4519, 0.1309, 0.4484, 0.1319, 0.4476, 0.1286, 0.4509, 0.1276, 0.4405, 0.13, 0.4406, 0.1324, 0.4382, 0.1322, 0.4382, 0.1303, 0.4382, 0.1303, 0.4382, 0.1322, 0.4354, 0.1318, 0.4355, 0.1307, 0.4354, 0.1318, 0.4349, 0.1328, 0.4321, 0.1311, 0.4495, 0.1409, 0.4438, 0.1404, 0.4447, 0.1359, 0.4491, 0.1357, 0.4632, 0.1311, 0.4598, 0.1362, 0.4568, 0.1324, 0.4603, 0.1293, 0.4568, 0.1324, 0.4531, 0.1345, 0.4519, 0.1309, 0.4551, 0.1294, 0.4603, 0.1293, 0.4568, 0.1324, 0.4551, 0.1294, 0.4584, 0.1273, 0.4531, 0.1345, 0.4491, 0.1357, 0.4484, 0.1319, 0.4519, 0.1309, 0.4406, 0.1324, 0.4401, 0.135, 0.4376, 0.1341, 0.4382, 0.1322, 0.4382, 0.1322, 0.4376, 0.1341, 0.4349, 0.1328, 0.4354, 0.1318, 0.4633, 0.1247, 0.4603, 0.1293, 0.4584, 0.1273, 0.4623, 0.1241, 0.4349, 0.1328, 0.434, 0.1338, 0.4321, 0.1311, 0.4399, 0.1104, 0.4467, 0.1082, 0.4473, 0.112, 0.4418, 0.1136, 0.455, 0.1395, 0.4564, 0.143, 0.4495, 0.1446, 0.4495, 0.1409, 0.4438, 0.1404, 0.4385, 0.138, 0.4401, 0.135, 0.4447, 0.1359, 0.4598, 0.1362, 0.455, 0.1395, 0.4531, 0.1345, 0.4568, 0.1324, 0.455, 0.1395, 0.4495, 0.1409, 0.4491, 0.1357, 0.4531, 0.1345, 0.4401, 0.135, 0.4385, 0.138, 0.4361, 0.1361, 0.4376, 0.1341, 0.4376, 0.1341, 0.4361, 0.1361, 0.434, 0.1338, 0.4349, 0.1328, 0.4646, 0.125, 0.4632, 0.1311, 0.4603, 0.1293, 0.4633, 0.1247, 0.4632, 0.1311, 0.4646, 0.125, 0.4653, 0.125, 0.4653, 0.1319, 0.4438, 0.1404, 0.4495, 0.1409, 0.4495, 0.1446, 0.4428, 0.1433, 0.4598, 0.1362, 0.4632, 0.1311, 0.4653, 0.1319, 0.4621, 0.1385, 0.4385, 0.138, 0.4438, 0.1404, 0.4428, 0.1433, 0.4372, 0.1396, 0.455, 0.1395, 0.4598, 0.1362, 0.4621, 0.1385, 0.4564, 0.143, 0.4361, 0.1361, 0.4385, 0.138, 0.4372, 0.1396, 0.435, 0.137, 0.434, 0.1338, 0.4361, 0.1361, 0.435, 0.137, 0.4334, 0.1342, 0.4321, 0.1311, 0.434, 0.1338, 0.4334, 0.1342, 0.4321, 0.1311, 0.4334, 0.1342, 0.4326, 0.1344, 0.4321, 0.1311, 0.4326, 0.1344, 0.4319, 0.1345, 0.4442, 0.1183, 0.4404, 0.1204, 0.4372, 0.117, 0.4418, 0.1136])
me_sphere.materials.append(mat_material)
me_sphere.update()
me_cube_005 = bpy.data.meshes.new('Cube.005')
me_cube_005.from_pydata([], [], [])
_uv = me_cube_005.uv_layers.new(name='UVMap')
_uv.uv.foreach_set('vector', [])
me_cube_005.update()

# ---- objects
ob_light = bpy.data.objects.new('Light', light_light)
ob_camera = bpy.data.objects.new('Camera', cam_camera)
ob_cube_002 = bpy.data.objects.new('Cube.002', me_cube_002)
ob_light_001 = bpy.data.objects.new('Light.001', light_light_001)
ob_camera_001 = bpy.data.objects.new('Camera.001', cam_camera_001)
ob_cube_001 = bpy.data.objects.new('Cube.001', me_cube_004)
ob_plane = bpy.data.objects.new('Plane', me_plane)
ob_cylinder = bpy.data.objects.new('Cylinder', me_cylinder)
ob_cylinder_001 = bpy.data.objects.new('Cylinder.001', me_cylinder_001)
ob_cylinder_002 = bpy.data.objects.new('Cylinder.002', me_cylinder_002)
ob_cube = bpy.data.objects.new('Cube', me_cube)
ob_cylinder_003 = bpy.data.objects.new('Cylinder.003', me_cylinder_003)
ob_plane_001 = bpy.data.objects.new('Plane.001', me_plane_001)
ob_plane_002 = bpy.data.objects.new('Plane.002', me_plane_002)
ob_circle = bpy.data.objects.new('Circle', me_circle)
ob_cylinder_004 = bpy.data.objects.new('Cylinder.004', me_cylinder_004)
ob_cylinder_005 = bpy.data.objects.new('Cylinder.005', me_cylinder_005)
ob_sphere = bpy.data.objects.new('Sphere', me_sphere)
ob_cube_005 = bpy.data.objects.new('Cube.005', me_cube_005)

# ---- transforms, parenting, visibility, modifiers, constraints
ob_light.location = (4.076, 1.005, 5.904)
ob_light.rotation_euler = (0.6503, 0.05522, 1.866)
ob_light.lock_rotations_4d = False
ob_light.empty_display_type = 'ARROWS'
ob_light.color = (0.0, 0.0, 0.0, 0.0)
ob_light.lineart.crease_threshold = 0.0
ob_camera.location = (7.359, -6.926, 4.958)
ob_camera.rotation_euler = (1.109, 0.0, 0.8149)
ob_camera.lock_rotations_4d = False
ob_camera.empty_display_type = 'ARROWS'
ob_camera.color = (0.0, 0.0, 0.0, 0.0)
ob_camera.display_type = 'WIRE'
ob_camera.lineart.crease_threshold = 0.0
ob_cube_002.location = (0.0, 0.0, 0.0)
ob_cube_002.scale = (1.0, 1.0, 1.232)
ob_cube_002.lock_rotations_4d = False
ob_cube_002.empty_display_type = 'ARROWS'
ob_cube_002.lineart.crease_threshold = 0.0
_m = ob_cube_002.modifiers.new('Solidify', 'SOLIDIFY')
_m.thickness = 0.07
_m = ob_cube_002.modifiers.new('Decimate', 'DECIMATE')
_m.ratio = 0.5981
_m = ob_cube_002.modifiers.new('Auto Smooth', 'NODES')
_m.node_group = ng_auto_smooth
_gi = [s.identifier for s in ng_auto_smooth.interface.items_tree if s.item_type == 'SOCKET' and s.in_out == 'INPUT']
_m[_gi[1]] = 0.5236  # Angle
ob_light_001.location = (4.076, 1.005, 5.904)
ob_light_001.rotation_euler = (0.6503, 0.05522, 1.866)
ob_light_001.lock_rotations_4d = False
ob_light_001.empty_display_type = 'ARROWS'
ob_light_001.color = (0.0, 0.0, 0.0, 0.0)
ob_light_001.lineart.crease_threshold = 0.0
ob_camera_001.location = (7.359, -6.926, 4.958)
ob_camera_001.rotation_euler = (1.109, 0.0, 0.8149)
ob_camera_001.lock_rotations_4d = False
ob_camera_001.empty_display_type = 'ARROWS'
ob_camera_001.color = (0.0, 0.0, 0.0, 0.0)
ob_camera_001.display_type = 'WIRE'
ob_camera_001.lineart.crease_threshold = 0.0
ob_cube_001.location = (0.0, -0.3109, 0.0)
ob_cube_001.scale = (1.0, 1.107, 1.232)
ob_cube_001.lock_rotations_4d = False
ob_cube_001.empty_display_type = 'ARROWS'
ob_cube_001.lineart.crease_threshold = 0.0
_m = ob_cube_001.modifiers.new('Solidify', 'SOLIDIFY')
_m.thickness = -0.53
ob_plane.location = (0.07119, -0.5316, 1.27)
ob_plane.rotation_euler = (1.56, 1.571, 0.0)
ob_plane.scale = (0.7406, 0.5841, 0.5116)
ob_cylinder.location = (-0.2117, -0.499, 1.552)
ob_cylinder.rotation_euler = (-1.596, -0.0, 0.0)
ob_cylinder.scale = (0.06324, 0.06324, 0.06324)
ob_cylinder_001.location = (0.07057, -0.499, 1.552)
ob_cylinder_001.rotation_euler = (-1.596, -0.0, 0.0)
ob_cylinder_001.scale = (0.06324, 0.06324, 0.06324)
ob_cylinder_002.location = (0.3234, -0.4991, 1.544)
ob_cylinder_002.rotation_euler = (-1.596, -0.0, 0.0)
ob_cylinder_002.scale = (0.06324, 0.06324, 0.06324)
ob_cube.location = (0.07975, -0.5015, 1.791)
ob_cube.scale = (0.2106, 0.1679, 0.1121)
_m = ob_cube.modifiers.new('Solidify', 'SOLIDIFY')
_m.thickness = 0.13
_m = ob_cube.modifiers.new('Decimate', 'DECIMATE')
_m.ratio = 0.5248
_m = ob_cube.modifiers.new('Auto Smooth', 'NODES')
_m.node_group = ng_auto_smooth
_gi = [s.identifier for s in ng_auto_smooth.interface.items_tree if s.item_type == 'SOCKET' and s.in_out == 'INPUT']
_m[_gi[1]] = 0.5236  # Angle
ob_cylinder_003.location = (0.6324, 0.1266, 1.636)
ob_cylinder_003.rotation_euler = (0.0, -1.567, 0.0)
ob_cylinder_003.scale = (0.1496, 0.1496, 0.1496)
_m = ob_cylinder_003.modifiers.new('Mirror', 'MIRROR')
_m = ob_cylinder_003.modifiers.new('Smooth by Angle', 'NODES')
_m.node_group = ng_smooth_by_angle
_m.use_pin_to_last = True
ob_plane_001.location = (0.4795, -0.07698, 2.021)
ob_plane_001.rotation_euler = (1.57, 0.0001246, -1.567)
ob_plane_001.scale = (0.3472, 0.2561, 0.4245)
ob_plane_002.location = (0.03657, -0.1281, 0.2274)
ob_plane_002.scale = (0.5657, 0.5657, 0.5657)
_m = ob_plane_002.modifiers.new('Solidify', 'SOLIDIFY')
_m.thickness = 0.44
_m.offset = -0.2381
_m = ob_plane_002.modifiers.new('Decimate', 'DECIMATE')
_m.ratio = 0.6359
ob_circle.location = (0.08237, -0.1783, 1.299)
ob_circle.scale = (0.2496, 0.2496, 0.2496)
_m = ob_circle.modifiers.new('Smooth by Angle', 'NODES')
_m.node_group = ng_smooth_by_angle
_m.use_pin_to_last = True
ob_cylinder_004.location = (0.1681, -0.1807, 0.9204)
ob_cylinder_004.scale = (0.02172, 0.02172, 0.02569)
_m = ob_cylinder_004.modifiers.new('Mirror', 'MIRROR')
_m.mirror_object = ob_circle
_m = ob_cylinder_004.modifiers.new('Smooth by Angle', 'NODES')
_m.node_group = ng_smooth_by_angle
_m.use_pin_to_last = True
ob_cylinder_005.location = (0.08597, -0.4645, 1.084)
ob_cylinder_005.rotation_euler = (1.578, -0.0, 0.0)
ob_cylinder_005.scale = (0.05186, 0.05186, 0.1054)
_m = ob_cylinder_005.modifiers.new('Solidify', 'SOLIDIFY')
_m.thickness = 0.27
_m = ob_cylinder_005.modifiers.new('Smooth by Angle', 'NODES')
_m.node_group = ng_smooth_by_angle
_m.use_pin_to_last = True
_m = ob_cylinder_005.modifiers.new('Decimate', 'DECIMATE')
_m.ratio = 0.7565
_m = ob_cylinder_005.modifiers.new('Auto Smooth', 'NODES')
_m.node_group = ng_auto_smooth
_gi = [s.identifier for s in ng_auto_smooth.interface.items_tree if s.item_type == 'SOCKET' and s.in_out == 'INPUT']
_m[_gi[1]] = 0.5236  # Angle
ob_sphere.location = (0.09269, -0.9013, 1.074)
ob_sphere.rotation_euler = (0.07269, -0.0, 0.0)
ob_sphere.scale = (0.08097, 0.05062, 0.08563)
_m = ob_sphere.modifiers.new('Smooth by Angle', 'NODES')
_m.node_group = ng_smooth_by_angle
_m.use_pin_to_last = True
ob_cube_005.location = (0.512, -0.1707, 1.299)
ob_cube_005.scale = (-0.1393, -0.1393, -0.1393)
_m = ob_cube_005.modifiers.new('Skin', 'SKIN')

# ---- collection membership
col_collection.objects.link(ob_light)
col_collection.objects.link(ob_camera)
col_collection.objects.link(ob_cube_002)
col_collection.objects.link(ob_light_001)
col_collection.objects.link(ob_camera_001)
col_collection.objects.link(ob_cube_001)
col_collection.objects.link(ob_plane)
col_collection.objects.link(ob_cylinder)
col_collection.objects.link(ob_cylinder_001)
col_collection.objects.link(ob_cylinder_002)
col_collection.objects.link(ob_cube)
col_collection.objects.link(ob_cylinder_003)
col_collection.objects.link(ob_plane_001)
col_collection.objects.link(ob_plane_002)
col_collection.objects.link(ob_circle)
col_collection.objects.link(ob_cylinder_004)
col_collection.objects.link(ob_cylinder_005)
col_collection.objects.link(ob_sphere)
col_collection.objects.link(ob_cube_005)

# ---- scene / render settings (as saved in the file)
scene.camera = ob_camera
scene.frame_start = 1; scene.frame_end = 250; scene.frame_set(2)
scene.render.engine = 'BLENDER_EEVEE_NEXT'
scene.cycles.sampling_pattern = 'TABULATED_SOBOL'
scene.view_settings.view_transform = 'Standard'
bpy.context.view_layer.update()

